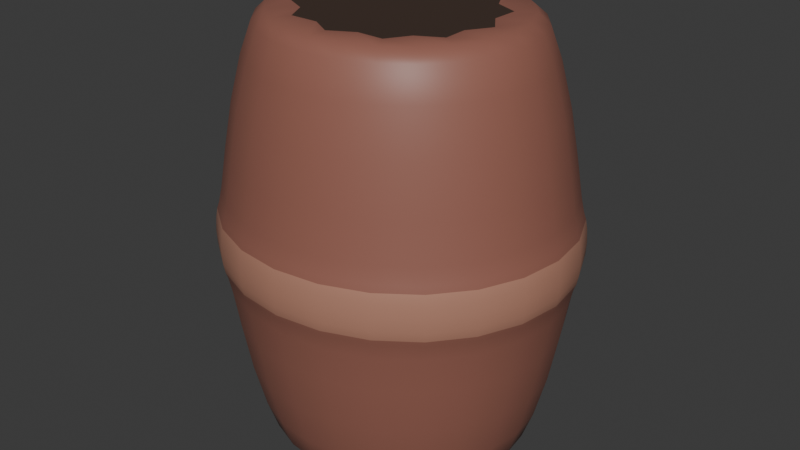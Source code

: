 # Source: Barrel.blend  (saved by Blender 4.3.32; exported with 4.5.12 LTS)
import bpy
from mathutils import Matrix  # noqa: F401  (used for matrix-valued properties, if any)

bpy.ops.wm.read_factory_settings(use_empty=True)
scene = bpy.context.scene
scene.name = 'Scene'

# ---- collections
col_collection = bpy.data.collections.new('Collection'); scene.collection.children.link(col_collection)

# ---- materials (node trees are filled in below, after node groups)
mat_material_001 = bpy.data.materials.new('Material.001')
mat_material_002 = bpy.data.materials.new('Material.002')
mat_material_003 = bpy.data.materials.new('Material.003')

# ---- material node trees
mat_material_001.use_nodes = True; mat_material_001.node_tree.nodes.clear()
_N = mat_material_001.node_tree.nodes; _L = mat_material_001.node_tree.links
n0 = _N.new('ShaderNodeBsdfPrincipled'); n0.name = 'Principled BSDF'; n0.location = (10, 300)
n0.inputs[0].default_value = (0.3047, 0.1224, 0.08929, 1.0)
n1 = _N.new('ShaderNodeOutputMaterial'); n1.name = 'Material Output'; n1.location = (300, 300)
_L.new(n0.outputs[0], n1.inputs[0])
n1.is_active_output = True
mat_material_002.use_nodes = True; mat_material_002.node_tree.nodes.clear()
_N = mat_material_002.node_tree.nodes; _L = mat_material_002.node_tree.links
n0 = _N.new('ShaderNodeBsdfPrincipled'); n0.name = 'Principled BSDF'; n0.location = (10, 300)
n0.inputs[0].default_value = (0.453, 0.2187, 0.152, 1.0)
n1 = _N.new('ShaderNodeOutputMaterial'); n1.name = 'Material Output'; n1.location = (300, 300)
_L.new(n0.outputs[0], n1.inputs[0])
n1.is_active_output = True
mat_material_003.use_nodes = True; mat_material_003.node_tree.nodes.clear()
_N = mat_material_003.node_tree.nodes; _L = mat_material_003.node_tree.links
n0 = _N.new('ShaderNodeBsdfPrincipled'); n0.name = 'Principled BSDF'; n0.location = (10, 300)
n0.inputs[0].default_value = (0.05766, 0.03413, 0.02468, 1.0)
n1 = _N.new('ShaderNodeOutputMaterial'); n1.name = 'Material Output'; n1.location = (300, 300)
_L.new(n0.outputs[0], n1.inputs[0])
n1.is_active_output = True

# ---- world
world_world = bpy.data.worlds.new('World'); scene.world = world_world
world_world.use_nodes = True; world_world.node_tree.nodes.clear()
_N = world_world.node_tree.nodes; _L = world_world.node_tree.links
n0 = _N.new('ShaderNodeOutputWorld'); n0.name = 'World Output'; n0.location = (300, 300)
n1 = _N.new('ShaderNodeBackground'); n1.name = 'Background'; n1.location = (10, 300)
n1.inputs[0].default_value = (0.05088, 0.05088, 0.05088, 1.0)
_L.new(n1.outputs[0], n0.inputs[0])
n0.is_active_output = True
world_world.color = (0.05088, 0.05088, 0.05088)
world_world.sun_shadow_jitter_overblur = 0.0

# ---- meshes
me_cylinder = bpy.data.meshes.new('Cylinder')
me_cylinder.from_pydata([(1.164e-09, 0.9736, -0.9284), (1.863e-09, 0.9795, 0.9261), (0.4868, 0.8431, -0.9284), (0.4897, 0.8482, 0.9261), (0.8431, 0.4868, -0.9284), (0.8482, 0.4897, 0.9261), (0.9736, -3.725e-09, -0.9284), (0.9795, -3.725e-09, 0.9261), (0.8431, -0.4868, -0.9284), (0.8482, -0.4897, 0.9261), (0.4868, -0.8431, -0.9284), (0.4897, -0.8482, 0.9261), (-1.863e-09, -0.9736, -0.9284), (2.794e-09, -0.9795, 0.9261), (-0.4868, -0.8431, -0.9284), (-0.4897, -0.8482, 0.9261), (-0.8431, -0.4868, -0.9284), (-0.8482, -0.4897, 0.9261), (-0.9736, 3.725e-09, -0.9284), (-0.9795, 3.725e-09, 0.9261), (-0.8431, 0.4868, -0.9284), (-0.8482, 0.4897, 0.9261), (-0.4868, 0.8431, -0.9284), (-0.4897, 0.8482, 0.9261), (6.985e-10, 1.14, -0.5918), (-4.191e-09, 1.141, 0.5888), (0.5704, 0.9879, 0.5888), (0.5701, 0.9874, -0.5918), (0.9879, 0.5704, 0.5888), (0.9874, 0.5701, -0.5918), (1.141, -1.863e-09, 0.5888), (1.14, 3.725e-09, -0.5918), (0.9879, -0.5704, 0.5888), (0.9874, -0.5701, -0.5918), (0.5704, -0.9879, 0.5888), (0.5701, -0.9874, -0.5918), (-1.863e-09, -1.141, 0.5888), (0.0, -1.14, -0.5918), (-0.5704, -0.9879, 0.5888), (-0.5701, -0.9874, -0.5918), (-0.9879, -0.5704, 0.5888), (-0.9874, -0.5701, -0.5918), (-1.141, 1.863e-09, 0.5888), (-1.14, -3.725e-09, -0.5918), (-0.9879, 0.5704, 0.5888), (-0.9874, 0.5701, -0.5918), (-0.5704, 0.9879, 0.5888), (-0.5701, 0.9874, -0.5918), (1.397e-09, 1.248, -0.2096), (0.6239, 1.081, -0.2096), (1.081, 0.6239, -0.2096), (1.248, -3.725e-09, -0.2096), (1.081, -0.6239, -0.2096), (0.6239, -1.081, -0.2096), (0.0, -1.248, -0.2096), (-0.6239, -1.081, -0.2096), (-1.081, -0.6239, -0.2096), (-1.248, 0.0, -0.2096), (-1.081, 0.6239, -0.2096), (-0.6239, 1.081, -0.2096), (2.561e-09, 1.251, 0.1946), (0.6256, 1.084, 0.1946), (1.084, 0.6256, 0.1946), (1.251, 3.725e-09, 0.1946), (1.084, -0.6256, 0.1946), (0.6256, -1.084, 0.1946), (0.0, -1.251, 0.1946), (-0.6256, -1.084, 0.1946), (-1.084, -0.6256, 0.1946), (-1.251, -3.725e-09, 0.1946), (-1.084, 0.6256, 0.1946), (-0.6256, 1.084, 0.1946), (-4.657e-09, 1.289, -0.1102), (-2.328e-09, 1.309, -0.002929), (0.6463, 1.119, 0.09513), (0.6546, 1.134, -0.002929), (1.119, 0.6463, 0.09513), (1.134, 0.6546, -0.002929), (1.293, 0.0, 0.09513), (1.309, 0.0, -0.002929), (1.119, -0.6463, 0.09513), (1.134, -0.6546, -0.002929), (0.6463, -1.119, 0.09513), (0.6546, -1.134, -0.002929), (0.0, -1.293, 0.09513), (0.0, -1.309, -0.002929), (-0.6463, -1.119, 0.09513), (-0.6546, -1.134, -0.002929), (-1.119, -0.6463, 0.09513), (-1.134, -0.6546, -0.002929), (-1.293, 0.0, 0.09513), (-1.309, 0.0, -0.002929), (-1.119, 0.6463, 0.09513), (-1.134, 0.6546, -0.002929), (-0.6463, 1.119, 0.09513), (-0.6546, 1.134, -0.002929), (0.6446, 1.117, -0.1102), (1.117, 0.6446, -0.1102), (1.289, 0.0, -0.1102), (1.117, -0.6446, -0.1102), (0.6446, -1.117, -0.1102), (0.0, -1.289, -0.1102), (-0.6446, -1.117, -0.1102), (-1.117, -0.6446, -0.1102), (-1.289, 0.0, -0.1102), (-1.117, 0.6446, -0.1102), (-0.6446, 1.117, -0.1102), (-4.657e-10, 1.293, 0.09513), (-7.451e-09, 0.736, -0.974), (0.368, 0.6374, -0.974), (0.6374, 0.368, -0.974), (0.736, 1.863e-09, -0.974), (0.6374, -0.368, -0.974), (0.368, -0.6374, -0.974), (9.313e-09, -0.736, -0.974), (-0.368, -0.6374, -0.974), (-0.6374, -0.368, -0.974), (-0.736, -5.588e-09, -0.974), (-0.6374, 0.368, -0.974), (-0.368, 0.6374, -0.974), (0.3782, 0.655, 0.9634), (7.451e-09, 0.7564, 0.9634), (0.655, 0.3782, 0.9634), (0.7564, 9.313e-10, 0.9634), (0.655, -0.3782, 0.9634), (0.3782, -0.655, 0.9634), (-1.118e-08, -0.7564, 0.9634), (-0.3782, -0.655, 0.9634), (-0.655, -0.3782, 0.9634), (-0.7564, 5.588e-09, 0.9634), (-0.655, 0.3782, 0.9634), (-0.3782, 0.655, 0.9634), (0.2519, 0.9402, -0.9284), (0.2535, 0.9459, 0.9261), (1.397e-09, 1.057, 0.7913), (0.528, 0.9146, -0.792), (0.6883, 0.6883, -0.9284), (0.6924, 0.6924, 0.9261), (0.9146, 0.528, -0.792), (0.9402, 0.2519, -0.9284), (0.9459, 0.2535, 0.9261), (1.056, 5.122e-09, -0.792), (0.9402, -0.2519, -0.9284), (0.9459, -0.2535, 0.9261), (0.9146, -0.528, -0.792), (0.6883, -0.6883, -0.9284), (0.6924, -0.6924, 0.9261), (0.528, -0.9146, -0.792), (0.2519, -0.9402, -0.9284), (0.2535, -0.9459, 0.9261), (4.657e-09, -1.056, -0.792), (-0.2519, -0.9402, -0.9284), (-0.2535, -0.9459, 0.9261), (-0.528, -0.9146, -0.792), (-0.6883, -0.6883, -0.9284), (-0.6924, -0.6924, 0.9261), (-0.9146, -0.528, -0.792), (-0.9402, -0.2519, -0.9284), (-0.9459, -0.2535, 0.9261), (-1.056, -5.122e-09, -0.792), (-0.9402, 0.2519, -0.9284), (-0.9459, 0.2535, 0.9261), (-0.9146, 0.528, -0.792), (-0.6883, 0.6883, -0.9284), (-0.6924, 0.6924, 0.9261), (-0.528, 0.9146, -0.792), (-0.2519, 0.9402, -0.9284), (-0.2535, 0.9459, 0.9261), (0.0, 1.056, -0.792), (3.26e-09, 1.207, 0.3668), (0.5284, 0.9153, 0.7913), (0.6024, 1.043, -0.3758), (0.9153, 0.5284, 0.7913), (1.043, 0.6024, -0.3758), (1.057, 2.328e-09, 0.7913), (1.205, 1.397e-09, -0.3758), (0.9153, -0.5284, 0.7913), (1.043, -0.6024, -0.3758), (0.5284, -0.9153, 0.7913), (0.6024, -1.043, -0.3758), (2.212e-09, -1.057, 0.7913), (9.313e-10, -1.205, -0.3758), (-0.5284, -0.9153, 0.7913), (-0.6024, -1.043, -0.3758), (-0.9153, -0.5284, 0.7913), (-1.043, -0.6024, -0.3758), (-1.057, -2.328e-09, 0.7913), (-1.205, -1.397e-09, -0.3758), (-0.9153, 0.5284, 0.7913), (-1.043, 0.6024, -0.3758), (-0.5284, 0.9153, 0.7913), (-0.6024, 1.043, -0.3758), (-0.295, 1.101, -0.5918), (-1.273, 0.0, -0.1385), (-0.2952, 1.102, 0.5888), (-0.806, 0.806, -0.5918), (-0.6385, -1.106, 0.1212), (-0.8065, 0.8065, 0.5888), (-1.101, 0.295, -0.5918), (0.6366, 1.103, -0.1385), (-1.102, 0.2952, 0.5888), (-1.101, -0.295, -0.5918), (-1.103, -0.6366, -0.1385), (-1.102, -0.2952, 0.5888), (-0.806, -0.806, -0.5918), (0.0, -1.277, 0.1212), (-0.8065, -0.8065, 0.5888), (-0.295, -1.101, -0.5918), (-0.6366, -1.103, -0.1385), (-0.2952, -1.102, 0.5888), (0.295, -1.101, -0.5918), (0.6385, -1.106, 0.1212), (0.2952, -1.102, 0.5888), (0.806, -0.806, -0.5918), (-2.794e-09, 1.277, 0.1212), (0.8065, -0.8065, 0.5888), (1.101, -0.295, -0.5918), (0.0, -1.273, -0.1385), (1.102, -0.2952, 0.5888), (1.101, 0.295, -0.5918), (1.106, -0.6385, 0.1212), (1.102, 0.2952, 0.5888), (0.806, 0.806, -0.5918), (-0.6385, 1.106, 0.1212), (0.8065, 0.8065, 0.5888), (0.295, 1.101, -0.5918), (0.6366, -1.103, -0.1385), (0.2952, 1.102, 0.5888), (-6.054e-09, 1.205, -0.3758), (1.277, 0.0, 0.1212), (-1.863e-09, 1.273, -0.1385), (-1.106, 0.6385, 0.1212), (1.103, -0.6366, -0.1385), (0.6385, 1.106, 0.1212), (1.106, 0.6385, 0.1212), (-0.6366, 1.103, -0.1385), (-1.103, 0.6366, -0.1385), (-1.106, -0.6385, 0.1212), (-1.277, 0.0, 0.1212), (1.273, 0.0, -0.1385), (0.3229, 1.205, -0.2096), (0.8822, 0.8822, -0.2096), (1.205, 0.3229, -0.2096), (1.205, -0.3229, -0.2096), (0.8822, -0.8822, -0.2096), (0.3229, -1.205, -0.2096), (-0.3229, -1.205, -0.2096), (-0.8822, -0.8822, -0.2096), (-1.205, -0.3229, -0.2096), (-1.205, 0.3229, -0.2096), (-0.8822, 0.8822, -0.2096), (-0.3229, 1.205, -0.2096), (1.103, 0.6366, -0.1385), (0.6034, 1.045, 0.3668), (1.045, 0.6034, 0.3668), (1.207, -3.027e-09, 0.3668), (1.045, -0.6034, 0.3668), (0.6034, -1.045, 0.3668), (8.149e-09, -1.207, 0.3668), (-0.6034, -1.045, 0.3668), (-1.045, -0.6034, 0.3668), (-1.207, 3.027e-09, 0.3668), (-1.045, 0.6034, 0.3668), (-0.6034, 1.045, 0.3668), (0.3238, 1.208, 0.1946), (0.8845, 0.8845, 0.1946), (1.208, 0.3238, 0.1946), (1.208, -0.3238, 0.1946), (0.8845, -0.8845, 0.1946), (0.3238, -1.208, 0.1946), (-0.3238, -1.208, 0.1946), (-0.8845, -0.8845, 0.1946), (-1.208, -0.3238, 0.1946), (-1.208, 0.3238, 0.1946), (-0.8845, 0.8845, 0.1946), (-0.3238, 1.208, 0.1946), (-2.328e-09, 1.303, -0.06388), (0.6523, 1.13, 0.05458), (1.13, 0.6523, 0.05458), (1.305, -1.164e-09, 0.05458), (1.13, -0.6523, 0.05458), (0.6523, -1.13, 0.05458), (1.63e-09, -1.305, 0.05458), (-0.6523, -1.13, 0.05458), (-1.13, -0.6523, 0.05458), (-1.305, 1.164e-09, 0.05458), (-1.13, 0.6523, 0.05458), (-0.6523, 1.13, 0.05458), (-0.3388, 1.264, -0.002929), (-0.9256, 0.9256, -0.002929), (-1.264, 0.3388, -0.002929), (-1.264, -0.3388, -0.002929), (-0.9256, -0.9256, -0.002929), (-0.3388, -1.264, -0.002929), (0.3388, -1.264, -0.002929), (0.9256, -0.9256, -0.002929), (1.264, -0.3388, -0.002929), (1.264, 0.3388, -0.002929), (0.9256, 0.9256, -0.002929), (0.3388, 1.264, -0.002929), (0.6513, 1.128, -0.06388), (1.128, 0.6513, -0.06388), (1.303, -9.313e-10, -0.06388), (1.128, -0.6513, -0.06388), (0.6513, -1.128, -0.06388), (-1.863e-09, -1.303, -0.06388), (-0.6513, -1.128, -0.06388), (-1.128, -0.6513, -0.06388), (-1.303, 9.313e-10, -0.06388), (-1.128, 0.6513, -0.06388), (-0.6513, 1.128, -0.06388), (0.3336, 1.245, -0.1102), (0.9114, 0.9114, -0.1102), (1.245, 0.3336, -0.1102), (1.245, -0.3336, -0.1102), (0.9114, -0.9114, -0.1102), (0.3336, -1.245, -0.1102), (-0.3336, -1.245, -0.1102), (-0.9114, -0.9114, -0.1102), (-1.245, -0.3336, -0.1102), (-1.245, 0.3336, -0.1102), (-0.9114, 0.9114, -0.1102), (-0.3336, 1.245, -0.1102), (-4.657e-09, 1.305, 0.05458), (0.3345, 1.248, 0.09513), (0.9138, 0.9138, 0.09513), (1.248, 0.3345, 0.09513), (1.248, -0.3345, 0.09513), (0.9138, -0.9138, 0.09513), (0.3345, -1.248, 0.09513), (-0.3345, -1.248, 0.09513), (-0.9138, -0.9138, 0.09513), (-1.248, -0.3345, 0.09513), (-1.248, 0.3345, 0.09513), (-0.9138, 0.9138, 0.09513), (-0.3345, 1.248, 0.09513), (0.1678, 0.6261, -0.9721), (0.4584, 0.4584, -0.9721), (0.6261, 0.1678, -0.9721), (0.6261, -0.1678, -0.9721), (0.4584, -0.4584, -0.9721), (0.1678, -0.6261, -0.9721), (-0.1678, -0.6261, -0.9721), (-0.4584, -0.4584, -0.9721), (-0.6261, -0.1678, -0.9721), (-0.6261, 0.1678, -0.9721), (-0.4584, 0.4584, -0.9721), (-0.1678, 0.6261, -0.9721), (0.7714, 0.4454, -0.9748), (0.4454, 0.7714, -0.9748), (-0.7714, 0.4454, -0.9748), (-0.8908, -4.657e-10, -0.9748), (-0.7714, -0.4454, -0.9748), (-0.4454, -0.7714, -0.9748), (1.397e-09, -0.8908, -0.9748), (0.4454, -0.7714, -0.9748), (0.7714, -0.4454, -0.9748), (0.8908, 1.397e-09, -0.9748), (2.561e-09, 0.8908, -0.9748), (-0.4454, 0.7714, -0.9748), (0.1727, 0.6444, 0.9607), (0.4717, 0.4717, 0.9607), (0.6444, 0.1727, 0.9607), (0.6444, -0.1727, 0.9607), (0.4717, -0.4717, 0.9607), (0.1727, -0.6444, 0.9607), (-0.1727, -0.6444, 0.9607), (-0.4717, -0.4717, 0.9607), (-0.6444, -0.1727, 0.9607), (-0.6444, 0.1727, 0.9607), (-0.4717, 0.4717, 0.9607), (-0.1727, 0.6444, 0.9607), (0.9071, -1.63e-09, 0.9679), (0.7856, -0.4535, 0.9679), (-0.4535, 0.7856, 0.9679), (-1.63e-09, 0.9071, 0.9679), (0.4535, 0.7856, 0.9679), (0.7856, 0.4535, 0.9679), (-0.7856, 0.4535, 0.9679), (-0.9071, 1.397e-09, 0.9679), (-0.7856, -0.4535, 0.9679), (-0.4535, -0.7856, 0.9679), (9.313e-10, -0.9071, 0.9679), (0.4535, -0.7856, 0.9679), (0.2735, 1.021, 0.7913), (0.7472, 0.7472, 0.7913), (1.021, 0.2735, 0.7913), (1.021, -0.2735, 0.7913), (0.7472, -0.7472, 0.7913), (0.2735, -1.021, 0.7913), (-0.2735, -1.021, 0.7913), (-0.7472, -0.7472, 0.7913), (-1.021, -0.2735, 0.7913), (-1.021, 0.2735, 0.7913), (0.8694, -0.233, 0.9676), (-0.7472, 0.7472, 0.7913), (-0.2735, 1.021, 0.7913), (0.625, 0.625, -0.9746), (-0.2733, 1.02, -0.792), (0.3305, 1.233, 0.1212), (-0.3123, 1.165, 0.3668), (-0.7466, 0.7466, -0.792), (-1.23, 0.3295, -0.1385), (-0.8531, 0.8531, 0.3668), (-1.02, 0.2733, -0.792), (-0.9028, -0.9028, 0.1212), (-1.165, 0.3123, 0.3668), (-1.02, -0.2733, -0.792), (0.9001, 0.9001, -0.1385), (-1.165, -0.3123, 0.3668), (-0.7466, -0.7466, -0.792), (-1.23, -0.3295, -0.1385), (-0.8531, -0.8531, 0.3668), (-0.2733, -1.02, -0.792), (-0.3305, -1.233, 0.1212), (-0.3123, -1.165, 0.3668), (0.2733, -1.02, -0.792), (0.3295, 1.23, -0.1385), (0.3123, -1.165, 0.3668), (0.7466, -0.7466, -0.792), (-0.9001, -0.9001, -0.1385), (0.8531, -0.8531, 0.3668), (1.02, -0.2733, -0.792), (0.3305, -1.233, 0.1212), (1.165, -0.3123, 0.3668), (1.02, 0.2733, -0.792), (-0.3295, -1.23, -0.1385), (1.165, 0.3123, 0.3668), (0.7466, 0.7466, -0.792), (0.9028, -0.9028, 0.1212), (0.8531, 0.8531, 0.3668), (0.2733, 1.02, -0.792), (-0.3305, 1.233, 0.1212), (0.3123, 1.165, 0.3668), (0.3117, 1.163, -0.3758), (0.8517, 0.8517, -0.3758), (1.163, 0.3117, -0.3758), (1.163, -0.3117, -0.3758), (0.8517, -0.8517, -0.3758), (0.3117, -1.163, -0.3758), (-0.3117, -1.163, -0.3758), (-0.8517, -0.8517, -0.3758), (-1.163, -0.3117, -0.3758), (-1.163, 0.3117, -0.3758), (-0.8517, 0.8517, -0.3758), (-0.3117, 1.163, -0.3758), (0.3295, -1.23, -0.1385), (1.233, -0.3305, 0.1212), (-0.9028, 0.9028, 0.1212), (0.9001, -0.9001, -0.1385), (1.233, 0.3305, 0.1212), (-0.3295, 1.23, -0.1385), (-1.233, 0.3305, 0.1212), (1.23, -0.3295, -0.1385), (0.9028, 0.9028, 0.1212), (-0.9001, 0.9001, -0.1385), (-1.233, -0.3305, 0.1212), (1.23, 0.3295, -0.1385), (-0.3371, 1.258, -0.06388), (-0.9209, 0.9209, -0.06388), (-1.258, 0.3371, -0.06388), (-1.258, -0.3371, -0.06388), (-0.9209, -0.9209, -0.06388), (-0.3371, -1.258, -0.06388), (0.3371, -1.258, -0.06388), (0.9209, -0.9209, -0.06388), (1.258, -0.3371, -0.06388), (1.258, 0.3371, -0.06388), (0.9209, 0.9209, -0.06388), (0.3371, 1.258, -0.06388), (0.3376, 1.26, 0.05458), (0.9223, 0.9223, 0.05458), (1.26, 0.3376, 0.05458), (1.26, -0.3376, 0.05458), (0.9223, -0.9223, 0.05458), (0.3376, -1.26, 0.05458), (-0.3376, -1.26, 0.05458), (-0.9223, -0.9223, 0.05458), (-1.26, -0.3376, 0.05458), (-1.26, 0.3376, 0.05458), (-0.9223, 0.9223, 0.05458), (-0.3376, 1.26, 0.05458), (2.771e-08, 9.069e-08, -0.9668), (-0.8538, 0.2288, -0.9746), (-0.8538, -0.2288, -0.9746), (-0.625, -0.625, -0.9746), (-0.2288, -0.8538, -0.9746), (0.2288, -0.8538, -0.9746), (0.625, -0.625, -0.9746), (0.8538, -0.2288, -0.9746), (-0.2288, 0.8538, -0.9746), (0.2288, 0.8538, -0.9746), (0.8538, 0.2288, -0.9746), (-0.625, 0.625, -0.9746), (-4.657e-10, 1.127e-07, 0.9532), (-0.233, 0.8694, 0.9676), (0.233, 0.8694, 0.9676), (0.8694, 0.233, 0.9676), (-0.6365, 0.6365, 0.9676), (0.6365, 0.6365, 0.9676), (-0.8694, 0.233, 0.9676), (-0.8694, -0.233, 0.9676), (-0.6365, -0.6365, 0.9676), (-0.233, -0.8694, 0.9676), (0.233, -0.8694, 0.9676), (0.6365, -0.6365, 0.9676)], [], [(25, 134, 384, 227), (134, 1, 133, 384), (384, 133, 3, 170), (227, 384, 170, 26), (26, 170, 385, 224), (170, 3, 137, 385), (385, 137, 5, 172), (224, 385, 172, 28), (28, 172, 386, 221), (172, 5, 140, 386), (386, 140, 7, 174), (221, 386, 174, 30), (30, 174, 387, 218), (174, 7, 143, 387), (387, 143, 9, 176), (218, 387, 176, 32), (32, 176, 388, 215), (176, 9, 146, 388), (388, 146, 11, 178), (215, 388, 178, 34), (34, 178, 389, 212), (178, 11, 149, 389), (389, 149, 13, 180), (212, 389, 180, 36), (36, 180, 390, 209), (180, 13, 152, 390), (390, 152, 15, 182), (209, 390, 182, 38), (38, 182, 391, 206), (182, 15, 155, 391), (391, 155, 17, 184), (206, 391, 184, 40), (40, 184, 392, 203), (184, 17, 158, 392), (392, 158, 19, 186), (203, 392, 186, 42), (42, 186, 393, 200), (186, 19, 161, 393), (393, 161, 21, 188), (200, 393, 188, 44), (9, 143, 394, 373), (143, 7, 372, 394), (394, 372, 123, 363), (373, 394, 363, 124), (44, 188, 395, 197), (188, 21, 164, 395), (395, 164, 23, 190), (197, 395, 190, 46), (46, 190, 396, 194), (190, 23, 167, 396), (396, 167, 1, 134), (194, 396, 134, 25), (2, 136, 397, 349), (136, 4, 348, 397), (397, 348, 110, 337), (349, 397, 337, 109), (22, 165, 398, 166), (165, 47, 192, 398), (398, 192, 24, 168), (166, 398, 168, 0), (60, 264, 399, 214), (264, 61, 233, 399), (399, 233, 74, 324), (214, 399, 324, 107), (71, 263, 400, 275), (263, 46, 194, 400), (400, 194, 25, 169), (275, 400, 169, 60), (20, 162, 401, 163), (162, 45, 195, 401), (401, 195, 47, 165), (163, 401, 165, 22), (58, 249, 402, 236), (249, 57, 193, 402), (402, 193, 104, 320), (236, 402, 320, 105), (70, 262, 403, 274), (262, 44, 197, 403), (403, 197, 46, 263), (274, 403, 263, 71), (18, 159, 404, 160), (159, 43, 198, 404), (404, 198, 45, 162), (160, 404, 162, 20), (67, 271, 405, 196), (271, 68, 237, 405), (405, 237, 88, 331), (196, 405, 331, 86), (69, 261, 406, 273), (261, 42, 200, 406), (406, 200, 44, 262), (273, 406, 262, 70), (16, 156, 407, 157), (156, 41, 201, 407), (407, 201, 43, 159), (157, 407, 159, 18), (50, 241, 408, 252), (241, 49, 199, 408), (408, 199, 96, 312), (252, 408, 312, 97), (68, 260, 409, 272), (260, 40, 203, 409), (409, 203, 42, 261), (272, 409, 261, 69), (14, 153, 410, 154), (153, 39, 204, 410), (410, 204, 41, 156), (154, 410, 156, 16), (57, 248, 411, 193), (248, 56, 202, 411), (411, 202, 103, 319), (193, 411, 319, 104), (67, 259, 412, 271), (259, 38, 206, 412), (412, 206, 40, 260), (271, 412, 260, 68), (12, 150, 413, 151), (150, 37, 207, 413), (413, 207, 39, 153), (151, 413, 153, 14), (66, 270, 414, 205), (270, 67, 196, 414), (414, 196, 86, 330), (205, 414, 330, 84), (66, 258, 415, 270), (258, 36, 209, 415), (415, 209, 38, 259), (270, 415, 259, 67), (10, 147, 416, 148), (147, 35, 210, 416), (416, 210, 37, 150), (148, 416, 150, 12), (49, 240, 417, 199), (240, 48, 230, 417), (417, 230, 72, 311), (199, 417, 311, 96), (65, 257, 418, 269), (257, 34, 212, 418), (418, 212, 36, 258), (269, 418, 258, 66), (8, 144, 419, 145), (144, 33, 213, 419), (419, 213, 35, 147), (145, 419, 147, 10), (56, 247, 420, 202), (247, 55, 208, 420), (420, 208, 102, 318), (202, 420, 318, 103), (64, 256, 421, 268), (256, 32, 215, 421), (421, 215, 34, 257), (268, 421, 257, 65), (6, 141, 422, 142), (141, 31, 216, 422), (422, 216, 33, 144), (142, 422, 144, 8), (65, 269, 423, 211), (269, 66, 205, 423), (423, 205, 84, 329), (211, 423, 329, 82), (63, 255, 424, 267), (255, 30, 218, 424), (424, 218, 32, 256), (267, 424, 256, 64), (4, 138, 425, 139), (138, 29, 219, 425), (425, 219, 31, 141), (139, 425, 141, 6), (55, 246, 426, 208), (246, 54, 217, 426), (426, 217, 101, 317), (208, 426, 317, 102), (62, 254, 427, 266), (254, 28, 221, 427), (427, 221, 30, 255), (266, 427, 255, 63), (2, 135, 428, 136), (135, 27, 222, 428), (428, 222, 29, 138), (136, 428, 138, 4), (64, 268, 429, 220), (268, 65, 211, 429), (429, 211, 82, 328), (220, 429, 328, 80), (61, 253, 430, 265), (253, 26, 224, 430), (430, 224, 28, 254), (265, 430, 254, 62), (0, 168, 431, 132), (168, 24, 225, 431), (431, 225, 27, 135), (132, 431, 135, 2), (71, 275, 432, 223), (275, 60, 214, 432), (432, 214, 107, 335), (223, 432, 335, 94), (60, 169, 433, 264), (169, 25, 227, 433), (433, 227, 26, 253), (264, 433, 253, 61), (24, 228, 434, 225), (228, 48, 240, 434), (434, 240, 49, 171), (225, 434, 171, 27), (27, 171, 435, 222), (171, 49, 241, 435), (435, 241, 50, 173), (222, 435, 173, 29), (29, 173, 436, 219), (173, 50, 242, 436), (436, 242, 51, 175), (219, 436, 175, 31), (31, 175, 437, 216), (175, 51, 243, 437), (437, 243, 52, 177), (216, 437, 177, 33), (33, 177, 438, 213), (177, 52, 244, 438), (438, 244, 53, 179), (213, 438, 179, 35), (35, 179, 439, 210), (179, 53, 245, 439), (439, 245, 54, 181), (210, 439, 181, 37), (37, 181, 440, 207), (181, 54, 246, 440), (440, 246, 55, 183), (207, 440, 183, 39), (39, 183, 441, 204), (183, 55, 247, 441), (441, 247, 56, 185), (204, 441, 185, 41), (41, 185, 442, 201), (185, 56, 248, 442), (442, 248, 57, 187), (201, 442, 187, 43), (43, 187, 443, 198), (187, 57, 249, 443), (443, 249, 58, 189), (198, 443, 189, 45), (45, 189, 444, 195), (189, 58, 250, 444), (444, 250, 59, 191), (195, 444, 191, 47), (47, 191, 445, 192), (191, 59, 251, 445), (445, 251, 48, 228), (192, 445, 228, 24), (54, 245, 446, 217), (245, 53, 226, 446), (446, 226, 100, 316), (217, 446, 316, 101), (63, 267, 447, 229), (267, 64, 220, 447), (447, 220, 80, 327), (229, 447, 327, 78), (70, 274, 448, 231), (274, 71, 223, 448), (448, 223, 94, 334), (231, 448, 334, 92), (53, 244, 449, 226), (244, 52, 232, 449), (449, 232, 99, 315), (226, 449, 315, 100), (62, 266, 450, 234), (266, 63, 229, 450), (450, 229, 78, 326), (234, 450, 326, 76), (48, 251, 451, 230), (251, 59, 235, 451), (451, 235, 106, 322), (230, 451, 322, 72), (69, 273, 452, 238), (273, 70, 231, 452), (452, 231, 92, 333), (238, 452, 333, 90), (52, 243, 453, 232), (243, 51, 239, 453), (453, 239, 98, 314), (232, 453, 314, 99), (61, 265, 454, 233), (265, 62, 234, 454), (454, 234, 76, 325), (233, 454, 325, 74), (59, 250, 455, 235), (250, 58, 236, 455), (455, 236, 105, 321), (235, 455, 321, 106), (68, 272, 456, 237), (272, 69, 238, 456), (456, 238, 90, 332), (237, 456, 332, 88), (51, 242, 457, 239), (242, 50, 252, 457), (457, 252, 97, 313), (239, 457, 313, 98), (106, 310, 458, 322), (310, 95, 288, 458), (458, 288, 73, 276), (322, 458, 276, 72), (105, 309, 459, 321), (309, 93, 289, 459), (459, 289, 95, 310), (321, 459, 310, 106), (104, 308, 460, 320), (308, 91, 290, 460), (460, 290, 93, 309), (320, 460, 309, 105), (103, 307, 461, 319), (307, 89, 291, 461), (461, 291, 91, 308), (319, 461, 308, 104), (102, 306, 462, 318), (306, 87, 292, 462), (462, 292, 89, 307), (318, 462, 307, 103), (101, 305, 463, 317), (305, 85, 293, 463), (463, 293, 87, 306), (317, 463, 306, 102), (100, 304, 464, 316), (304, 83, 294, 464), (464, 294, 85, 305), (316, 464, 305, 101), (99, 303, 465, 315), (303, 81, 295, 465), (465, 295, 83, 304), (315, 465, 304, 100), (98, 302, 466, 314), (302, 79, 296, 466), (466, 296, 81, 303), (314, 466, 303, 99), (97, 301, 467, 313), (301, 77, 297, 467), (467, 297, 79, 302), (313, 467, 302, 98), (96, 300, 468, 312), (300, 75, 298, 468), (468, 298, 77, 301), (312, 468, 301, 97), (72, 276, 469, 311), (276, 73, 299, 469), (469, 299, 75, 300), (311, 469, 300, 96), (73, 323, 470, 299), (323, 107, 324, 470), (470, 324, 74, 277), (299, 470, 277, 75), (75, 277, 471, 298), (277, 74, 325, 471), (471, 325, 76, 278), (298, 471, 278, 77), (77, 278, 472, 297), (278, 76, 326, 472), (472, 326, 78, 279), (297, 472, 279, 79), (79, 279, 473, 296), (279, 78, 327, 473), (473, 327, 80, 280), (296, 473, 280, 81), (81, 280, 474, 295), (280, 80, 328, 474), (474, 328, 82, 281), (295, 474, 281, 83), (83, 281, 475, 294), (281, 82, 329, 475), (475, 329, 84, 282), (294, 475, 282, 85), (85, 282, 476, 293), (282, 84, 330, 476), (476, 330, 86, 283), (293, 476, 283, 87), (87, 283, 477, 292), (283, 86, 331, 477), (477, 331, 88, 284), (292, 477, 284, 89), (89, 284, 478, 291), (284, 88, 332, 478), (478, 332, 90, 285), (291, 478, 285, 91), (91, 285, 479, 290), (285, 90, 333, 479), (479, 333, 92, 286), (290, 479, 286, 93), (93, 286, 480, 289), (286, 92, 334, 480), (480, 334, 94, 287), (289, 480, 287, 95), (95, 287, 481, 288), (287, 94, 335, 481), (481, 335, 107, 323), (288, 481, 323, 73), (108, 336, 482, 347), (109, 337, 482, 336), (110, 338, 482, 337), (111, 339, 482, 338), (112, 340, 482, 339), (113, 341, 482, 340), (114, 342, 482, 341), (115, 343, 482, 342), (116, 344, 482, 343), (117, 345, 482, 344), (118, 346, 482, 345), (119, 347, 482, 346), (18, 160, 483, 351), (160, 20, 350, 483), (483, 350, 118, 345), (351, 483, 345, 117), (16, 157, 484, 352), (157, 18, 351, 484), (484, 351, 117, 344), (352, 484, 344, 116), (14, 154, 485, 353), (154, 16, 352, 485), (485, 352, 116, 343), (353, 485, 343, 115), (12, 151, 486, 354), (151, 14, 353, 486), (486, 353, 115, 342), (354, 486, 342, 114), (10, 148, 487, 355), (148, 12, 354, 487), (487, 354, 114, 341), (355, 487, 341, 113), (8, 145, 488, 356), (145, 10, 355, 488), (488, 355, 113, 340), (356, 488, 340, 112), (6, 142, 489, 357), (142, 8, 356, 489), (489, 356, 112, 339), (357, 489, 339, 111), (22, 166, 490, 359), (166, 0, 358, 490), (490, 358, 108, 347), (359, 490, 347, 119), (0, 132, 491, 358), (132, 2, 349, 491), (491, 349, 109, 336), (358, 491, 336, 108), (4, 139, 492, 348), (139, 6, 357, 492), (492, 357, 111, 338), (348, 492, 338, 110), (20, 163, 493, 350), (163, 22, 359, 493), (493, 359, 119, 346), (350, 493, 346, 118), (120, 360, 494, 361), (121, 371, 494, 360), (131, 370, 494, 371), (130, 369, 494, 370), (129, 368, 494, 369), (128, 367, 494, 368), (127, 366, 494, 367), (126, 365, 494, 366), (125, 364, 494, 365), (124, 363, 494, 364), (123, 362, 494, 363), (122, 361, 494, 362), (1, 167, 495, 375), (167, 23, 374, 495), (495, 374, 131, 371), (375, 495, 371, 121), (3, 133, 496, 376), (133, 1, 375, 496), (496, 375, 121, 360), (376, 496, 360, 120), (7, 140, 497, 372), (140, 5, 377, 497), (497, 377, 122, 362), (372, 497, 362, 123), (23, 164, 498, 374), (164, 21, 378, 498), (498, 378, 130, 370), (374, 498, 370, 131), (5, 137, 499, 377), (137, 3, 376, 499), (499, 376, 120, 361), (377, 499, 361, 122), (21, 161, 500, 378), (161, 19, 379, 500), (500, 379, 129, 369), (378, 500, 369, 130), (19, 158, 501, 379), (158, 17, 380, 501), (501, 380, 128, 368), (379, 501, 368, 129), (17, 155, 502, 380), (155, 15, 381, 502), (502, 381, 127, 367), (380, 502, 367, 128), (15, 152, 503, 381), (152, 13, 382, 503), (503, 382, 126, 366), (381, 503, 366, 127), (13, 149, 504, 382), (149, 11, 383, 504), (504, 383, 125, 365), (382, 504, 365, 126), (11, 146, 505, 383), (146, 9, 373, 505), (505, 373, 124, 364), (383, 505, 364, 125)])
me_cylinder.polygons.foreach_set('use_smooth', [True] * 504)
me_cylinder.polygons.foreach_set('material_index', [0, 0, 0, 0, 0, 0, 0, 0, 0, 0, 0, 0, 0, 0, 0, 0, 0, 0, 0, 0, 0, 0, 0, 0, 0, 0, 0, 0, 0, 0, 0, 0, 0, 0, 0, 0, 0, 0, 0, 0, 0, 0, 0, 0, 0, 0, 0, 0, 0, 0, 0, 0, 0, 0, 0, 0, 0, 0, 0, 0, 0, 0, 0, 0, 0, 0, 0, 0, 0, 0, 0, 0, 0, 0, 0, 0, 0, 0, 0, 0, 0, 0, 0, 0, 0, 0, 0, 0, 0, 0, 0, 0, 0, 0, 0, 0, 0, 0, 0, 0, 0, 0, 0, 0, 0, 0, 0, 0, 0, 0, 0, 0, 0, 0, 0, 0, 0, 0, 0, 0, 0, 0, 0, 0, 0, 0, 0, 0, 0, 0, 0, 0, 0, 0, 0, 0, 0, 0, 0, 0, 0, 0, 0, 0, 0, 0, 0, 0, 0, 0, 0, 0, 0, 0, 0, 0, 0, 0, 0, 0, 0, 0, 0, 0, 0, 0, 0, 0, 0, 0, 0, 0, 0, 0, 0, 0, 0, 0, 0, 0, 0, 0, 0, 0, 0, 0, 0, 0, 0, 0, 0, 0, 0, 0, 0, 0, 0, 0, 0, 0, 0, 0, 0, 0, 0, 0, 0, 0, 0, 0, 0, 0, 0, 0, 0, 0, 0, 0, 0, 0, 0, 0, 0, 0, 0, 0, 0, 0, 0, 0, 0, 0, 0, 0, 0, 0, 0, 0, 0, 0, 0, 0, 0, 0, 0, 0, 0, 0, 0, 0, 0, 0, 0, 0, 0, 0, 0, 0, 0, 0, 0, 0, 0, 0, 0, 0, 0, 0, 0, 0, 0, 0, 0, 0, 0, 0, 0, 0, 0, 0, 0, 0, 0, 0, 0, 0, 0, 0, 0, 0, 0, 0, 0, 0, 0, 0, 1, 1, 1, 1, 1, 1, 1, 1, 1, 1, 1, 1, 1, 1, 1, 1, 1, 1, 1, 1, 1, 1, 1, 1, 1, 1, 1, 1, 1, 1, 1, 1, 1, 1, 1, 1, 1, 1, 1, 1, 1, 1, 1, 1, 1, 1, 1, 1, 1, 1, 1, 1, 1, 1, 1, 1, 1, 1, 1, 1, 1, 1, 1, 1, 1, 1, 1, 1, 1, 1, 1, 1, 1, 1, 1, 1, 1, 1, 1, 1, 1, 1, 1, 1, 1, 1, 1, 1, 1, 1, 1, 1, 1, 1, 1, 1, 2, 2, 2, 2, 2, 2, 2, 2, 2, 2, 2, 2, 0, 0, 0, 0, 0, 0, 0, 0, 0, 0, 0, 0, 0, 0, 0, 0, 0, 0, 0, 0, 0, 0, 0, 0, 0, 0, 0, 0, 0, 0, 0, 0, 0, 0, 0, 0, 0, 0, 0, 0, 0, 0, 0, 0, 2, 2, 2, 2, 2, 2, 2, 2, 2, 2, 2, 2, 0, 0, 0, 0, 0, 0, 0, 0, 0, 0, 0, 0, 0, 0, 0, 0, 0, 0, 0, 0, 0, 0, 0, 0, 0, 0, 0, 0, 0, 0, 0, 0, 0, 0, 0, 0, 0, 0, 0, 0, 0, 0, 0, 0])
_uv = me_cylinder.uv_layers.new(name='UVMap')
_uv.uv.foreach_set('vector', [1.0, 0.875, 1.0, 0.9375, 0.9583, 0.9357, 0.9583, 0.8785, 1.0, 0.9375, 1.0, 1.0, 0.9583, 0.9809, 0.9583, 0.9357, 0.9583, 0.9357, 0.9583, 0.9809, 0.9167, 0.9792, 0.9167, 0.9354, 0.9583, 0.8785, 0.9583, 0.9357, 0.9167, 0.9354, 0.9167, 0.8789, 0.9167, 0.8789, 0.9167, 0.9354, 0.875, 0.9354, 0.875, 0.8789, 0.9167, 0.9354, 0.9167, 0.9792, 0.875, 0.9792, 0.875, 0.9354, 0.875, 0.9354, 0.875, 0.9792, 0.8333, 0.9792, 0.8333, 0.9354, 0.875, 0.8789, 0.875, 0.9354, 0.8333, 0.9354, 0.8333, 0.8789, 0.8333, 0.8789, 0.8333, 0.9354, 0.7917, 0.9354, 0.7917, 0.8789, 0.8333, 0.9354, 0.8333, 0.9792, 0.7917, 0.9792, 0.7917, 0.9354, 0.7917, 0.9354, 0.7917, 0.9792, 0.75, 0.9792, 0.75, 0.9354, 0.7917, 0.8789, 0.7917, 0.9354, 0.75, 0.9354, 0.75, 0.8789, 0.75, 0.8789, 0.75, 0.9354, 0.7083, 0.9354, 0.7083, 0.8789, 0.75, 0.9354, 0.75, 0.9792, 0.7083, 0.9792, 0.7083, 0.9354, 0.7083, 0.9354, 0.7083, 0.9792, 0.6667, 0.9792, 0.6667, 0.9354, 0.7083, 0.8789, 0.7083, 0.9354, 0.6667, 0.9354, 0.6667, 0.8789, 0.6667, 0.8789, 0.6667, 0.9354, 0.625, 0.9354, 0.625, 0.8789, 0.6667, 0.9354, 0.6667, 0.9792, 0.625, 0.9792, 0.625, 0.9354, 0.625, 0.9354, 0.625, 0.9792, 0.5833, 0.9792, 0.5833, 0.9354, 0.625, 0.8789, 0.625, 0.9354, 0.5833, 0.9354, 0.5833, 0.8789, 0.5833, 0.8789, 0.5833, 0.9354, 0.5417, 0.9354, 0.5417, 0.8789, 0.5833, 0.9354, 0.5833, 0.9792, 0.5417, 0.9792, 0.5417, 0.9354, 0.5417, 0.9354, 0.5417, 0.9792, 0.5, 0.9792, 0.5, 0.9354, 0.5417, 0.8789, 0.5417, 0.9354, 0.5, 0.9354, 0.5, 0.8789, 0.5, 0.8789, 0.5, 0.9354, 0.4583, 0.9354, 0.4583, 0.8789, 0.5, 0.9354, 0.5, 0.9792, 0.4583, 0.9792, 0.4583, 0.9354, 0.4583, 0.9354, 0.4583, 0.9792, 0.4167, 0.9792, 0.4167, 0.9354, 0.4583, 0.8789, 0.4583, 0.9354, 0.4167, 0.9354, 0.4167, 0.8789, 0.4167, 0.8789, 0.4167, 0.9354, 0.375, 0.9354, 0.375, 0.8789, 0.4167, 0.9354, 0.4167, 0.9792, 0.375, 0.9792, 0.375, 0.9354, 0.375, 0.9354, 0.375, 0.9792, 0.3333, 0.9792, 0.3333, 0.9354, 0.375, 0.8789, 0.375, 0.9354, 0.3333, 0.9354, 0.3333, 0.8789, 0.3333, 0.8789, 0.3333, 0.9354, 0.2917, 0.9354, 0.2917, 0.8789, 0.3333, 0.9354, 0.3333, 0.9792, 0.2917, 0.9792, 0.2917, 0.9354, 0.2917, 0.9354, 0.2917, 0.9792, 0.25, 0.9792, 0.25, 0.9354, 0.2917, 0.8789, 0.2917, 0.9354, 0.25, 0.9354, 0.25, 0.8789, 0.25, 0.8789, 0.25, 0.9354, 0.2083, 0.9354, 0.2083, 0.8789, 0.25, 0.9354, 0.25, 0.9792, 0.2083, 0.9792, 0.2083, 0.9354, 0.2083, 0.9354, 0.2083, 0.9792, 0.1667, 0.9792, 0.1667, 0.9354, 0.2083, 0.8789, 0.2083, 0.9354, 0.1667, 0.9354, 0.1667, 0.8789, 0.6667, 0.9792, 0.7083, 0.9792, 0.7083, 0.9974, 0.6667, 0.9974, 0.7083, 0.9792, 0.75, 0.9792, 0.75, 0.9974, 0.7083, 0.9974, 0.7083, 0.9974, 0.75, 0.9974, 0.75, 1.0, 0.7083, 1.0, 0.6667, 0.9974, 0.7083, 0.9974, 0.7083, 1.0, 0.6667, 1.0, 0.1667, 0.8789, 0.1667, 0.9354, 0.125, 0.9354, 0.125, 0.8789, 0.1667, 0.9354, 0.1667, 0.9792, 0.125, 0.9792, 0.125, 0.9354, 0.125, 0.9354, 0.125, 0.9792, 0.08333, 0.9792, 0.08333, 0.9354, 0.125, 0.8789, 0.125, 0.9354, 0.08333, 0.9354, 0.08333, 0.8789, 0.08333, 0.8789, 0.08333, 0.9354, 0.04167, 0.9357, 0.04167, 0.8785, 0.08333, 0.9354, 0.08333, 0.9792, 0.04167, 0.9809, 0.04167, 0.9357, 0.04167, 0.9357, 0.04167, 0.9809, 7.451e-08, 1.0, 7.451e-08, 0.9375, 0.04167, 0.8785, 0.04167, 0.9357, 7.451e-08, 0.9375, 7.451e-08, 0.875, 0.9167, 0.5208, 0.875, 0.5208, 0.875, 0.5026, 0.9167, 0.5026, 0.875, 0.5208, 0.8333, 0.5208, 0.8333, 0.5026, 0.875, 0.5026, 0.875, 0.5026, 0.8333, 0.5026, 0.8333, 0.5, 0.875, 0.5, 0.9167, 0.5026, 0.875, 0.5026, 0.875, 0.5, 0.9167, 0.5, 0.08333, 0.5208, 0.08333, 0.5645, 0.04167, 0.5642, 0.04167, 0.5191, 0.08333, 0.5645, 0.08333, 0.6205, 0.04167, 0.6209, 0.04167, 0.5642, 0.04167, 0.5642, 0.04167, 0.6209, 7.451e-08, 0.625, 7.451e-08, 0.5625, 0.04167, 0.5191, 0.04167, 0.5642, 7.451e-08, 0.5625, 7.451e-08, 0.5, 1.0, 0.7731, 0.9583, 0.7887, 0.9583, 0.7745, 1.0, 0.7731, 0.9583, 0.7887, 0.9167, 0.7901, 0.9167, 0.7748, 0.9583, 0.7745, 0.9583, 0.7745, 0.9167, 0.7748, 0.9167, 0.7693, 0.9583, 0.7696, 1.0, 0.7731, 0.9583, 0.7745, 0.9583, 0.7696, 1.0, 0.7731, 0.08333, 0.7901, 0.08333, 0.8267, 0.04167, 0.8262, 0.04167, 0.7887, 0.08333, 0.8267, 0.08333, 0.8789, 0.04167, 0.8785, 0.04167, 0.8262, 0.04167, 0.8262, 0.04167, 0.8785, 7.451e-08, 0.875, 7.451e-08, 0.8241, 0.04167, 0.7887, 0.04167, 0.8262, 7.451e-08, 0.8241, 7.451e-08, 0.7731, 0.1667, 0.5208, 0.1667, 0.5645, 0.125, 0.5645, 0.125, 0.5208, 0.1667, 0.5645, 0.1667, 0.6205, 0.125, 0.6205, 0.125, 0.5645, 0.125, 0.5645, 0.125, 0.6205, 0.08333, 0.6205, 0.08333, 0.5645, 0.125, 0.5208, 0.125, 0.5645, 0.08333, 0.5645, 0.08333, 0.5208, 0.1667, 0.7068, 0.2083, 0.7068, 0.2083, 0.7217, 0.1667, 0.7217, 0.2083, 0.7068, 0.25, 0.7068, 0.25, 0.7217, 0.2083, 0.7217, 0.2083, 0.7217, 0.25, 0.7217, 0.25, 0.7276, 0.2083, 0.7276, 0.1667, 0.7217, 0.2083, 0.7217, 0.2083, 0.7276, 0.1667, 0.7276, 0.1667, 0.7901, 0.1667, 0.8267, 0.125, 0.8267, 0.125, 0.7901, 0.1667, 0.8267, 0.1667, 0.8789, 0.125, 0.8789, 0.125, 0.8267, 0.125, 0.8267, 0.125, 0.8789, 0.08333, 0.8789, 0.08333, 0.8267, 0.125, 0.7901, 0.125, 0.8267, 0.08333, 0.8267, 0.08333, 0.7901, 0.25, 0.5208, 0.25, 0.5645, 0.2083, 0.5645, 0.2083, 0.5208, 0.25, 0.5645, 0.25, 0.6205, 0.2083, 0.6205, 0.2083, 0.5645, 0.2083, 0.5645, 0.2083, 0.6205, 0.1667, 0.6205, 0.1667, 0.5645, 0.2083, 0.5208, 0.2083, 0.5645, 0.1667, 0.5645, 0.1667, 0.5208, 0.4167, 0.7901, 0.375, 0.7901, 0.375, 0.7748, 0.4167, 0.7748, 0.375, 0.7901, 0.3333, 0.7901, 0.3333, 0.7748, 0.375, 0.7748, 0.375, 0.7748, 0.3333, 0.7748, 0.3333, 0.7693, 0.375, 0.7693, 0.4167, 0.7748, 0.375, 0.7748, 0.375, 0.7693, 0.4167, 0.7693, 0.25, 0.7901, 0.25, 0.8267, 0.2083, 0.8267, 0.2083, 0.7901, 0.25, 0.8267, 0.25, 0.8789, 0.2083, 0.8789, 0.2083, 0.8267, 0.2083, 0.8267, 0.2083, 0.8789, 0.1667, 0.8789, 0.1667, 0.8267, 0.2083, 0.7901, 0.2083, 0.8267, 0.1667, 0.8267, 0.1667, 0.7901, 0.3333, 0.5208, 0.3333, 0.5645, 0.2917, 0.5645, 0.2917, 0.5208, 0.3333, 0.5645, 0.3333, 0.6205, 0.2917, 0.6205, 0.2917, 0.5645, 0.2917, 0.5645, 0.2917, 0.6205, 0.25, 0.6205, 0.25, 0.5645, 0.2917, 0.5208, 0.2917, 0.5645, 0.25, 0.5645, 0.25, 0.5208, 0.8333, 0.7068, 0.875, 0.7068, 0.875, 0.7217, 0.8333, 0.7217, 0.875, 0.7068, 0.9167, 0.7068, 0.9167, 0.7217, 0.875, 0.7217, 0.875, 0.7217, 0.9167, 0.7217, 0.9167, 0.7276, 0.875, 0.7276, 0.8333, 0.7217, 0.875, 0.7217, 0.875, 0.7276, 0.8333, 0.7276, 0.3333, 0.7901, 0.3333, 0.8267, 0.2917, 0.8267, 0.2917, 0.7901, 0.3333, 0.8267, 0.3333, 0.8789, 0.2917, 0.8789, 0.2917, 0.8267, 0.2917, 0.8267, 0.2917, 0.8789, 0.25, 0.8789, 0.25, 0.8267, 0.2917, 0.7901, 0.2917, 0.8267, 0.25, 0.8267, 0.25, 0.7901, 0.4167, 0.5208, 0.4167, 0.5645, 0.375, 0.5645, 0.375, 0.5208, 0.4167, 0.5645, 0.4167, 0.6205, 0.375, 0.6205, 0.375, 0.5645, 0.375, 0.5645, 0.375, 0.6205, 0.3333, 0.6205, 0.3333, 0.5645, 0.375, 0.5208, 0.375, 0.5645, 0.3333, 0.5645, 0.3333, 0.5208, 0.25, 0.7068, 0.2917, 0.7068, 0.2917, 0.7217, 0.25, 0.7217, 0.2917, 0.7068, 0.3333, 0.7068, 0.3333, 0.7217, 0.2917, 0.7217, 0.2917, 0.7217, 0.3333, 0.7217, 0.3333, 0.7276, 0.2917, 0.7276, 0.25, 0.7217, 0.2917, 0.7217, 0.2917, 0.7276, 0.25, 0.7276, 0.4167, 0.7901, 0.4167, 0.8267, 0.375, 0.8267, 0.375, 0.7901, 0.4167, 0.8267, 0.4167, 0.8789, 0.375, 0.8789, 0.375, 0.8267, 0.375, 0.8267, 0.375, 0.8789, 0.3333, 0.8789, 0.3333, 0.8267, 0.375, 0.7901, 0.375, 0.8267, 0.3333, 0.8267, 0.3333, 0.7901, 0.5, 0.5208, 0.5, 0.5645, 0.4583, 0.5645, 0.4583, 0.5208, 0.5, 0.5645, 0.5, 0.6205, 0.4583, 0.6205, 0.4583, 0.5645, 0.4583, 0.5645, 0.4583, 0.6205, 0.4167, 0.6205, 0.4167, 0.5645, 0.4583, 0.5208, 0.4583, 0.5645, 0.4167, 0.5645, 0.4167, 0.5208, 0.5, 0.7901, 0.4583, 0.7901, 0.4583, 0.7748, 0.5, 0.7748, 0.4583, 0.7901, 0.4167, 0.7901, 0.4167, 0.7748, 0.4583, 0.7748, 0.4583, 0.7748, 0.4167, 0.7748, 0.4167, 0.7693, 0.4583, 0.7693, 0.5, 0.7748, 0.4583, 0.7748, 0.4583, 0.7693, 0.5, 0.7693, 0.5, 0.7901, 0.5, 0.8267, 0.4583, 0.8267, 0.4583, 0.7901, 0.5, 0.8267, 0.5, 0.8789, 0.4583, 0.8789, 0.4583, 0.8267, 0.4583, 0.8267, 0.4583, 0.8789, 0.4167, 0.8789, 0.4167, 0.8267, 0.4583, 0.7901, 0.4583, 0.8267, 0.4167, 0.8267, 0.4167, 0.7901, 0.5833, 0.5208, 0.5833, 0.5645, 0.5417, 0.5645, 0.5417, 0.5208, 0.5833, 0.5645, 0.5833, 0.6205, 0.5417, 0.6205, 0.5417, 0.5645, 0.5417, 0.5645, 0.5417, 0.6205, 0.5, 0.6205, 0.5, 0.5645, 0.5417, 0.5208, 0.5417, 0.5645, 0.5, 0.5645, 0.5, 0.5208, 0.9167, 0.7068, 0.9583, 0.7082, 0.9583, 0.7219, 0.9167, 0.7217, 0.9583, 0.7082, 1.0, 0.7232, 1.0, 0.7232, 0.9583, 0.7219, 0.9583, 0.7219, 1.0, 0.7232, 1.0, 0.7232, 0.9583, 0.7273, 0.9167, 0.7217, 0.9583, 0.7219, 0.9583, 0.7273, 0.9167, 0.7276, 0.5833, 0.7901, 0.5833, 0.8267, 0.5417, 0.8267, 0.5417, 0.7901, 0.5833, 0.8267, 0.5833, 0.8789, 0.5417, 0.8789, 0.5417, 0.8267, 0.5417, 0.8267, 0.5417, 0.8789, 0.5, 0.8789, 0.5, 0.8267, 0.5417, 0.7901, 0.5417, 0.8267, 0.5, 0.8267, 0.5, 0.7901, 0.6667, 0.5208, 0.6667, 0.5645, 0.625, 0.5645, 0.625, 0.5208, 0.6667, 0.5645, 0.6667, 0.6205, 0.625, 0.6205, 0.625, 0.5645, 0.625, 0.5645, 0.625, 0.6205, 0.5833, 0.6205, 0.5833, 0.5645, 0.625, 0.5208, 0.625, 0.5645, 0.5833, 0.5645, 0.5833, 0.5208, 0.3333, 0.7068, 0.375, 0.7068, 0.375, 0.7217, 0.3333, 0.7217, 0.375, 0.7068, 0.4167, 0.7068, 0.4167, 0.7217, 0.375, 0.7217, 0.375, 0.7217, 0.4167, 0.7217, 0.4167, 0.7276, 0.375, 0.7276, 0.3333, 0.7217, 0.375, 0.7217, 0.375, 0.7276, 0.3333, 0.7276, 0.6667, 0.7901, 0.6667, 0.8267, 0.625, 0.8267, 0.625, 0.7901, 0.6667, 0.8267, 0.6667, 0.8789, 0.625, 0.8789, 0.625, 0.8267, 0.625, 0.8267, 0.625, 0.8789, 0.5833, 0.8789, 0.5833, 0.8267, 0.625, 0.7901, 0.625, 0.8267, 0.5833, 0.8267, 0.5833, 0.7901, 0.75, 0.5208, 0.75, 0.5645, 0.7083, 0.5645, 0.7083, 0.5208, 0.75, 0.5645, 0.75, 0.6205, 0.7083, 0.6205, 0.7083, 0.5645, 0.7083, 0.5645, 0.7083, 0.6205, 0.6667, 0.6205, 0.6667, 0.5645, 0.7083, 0.5208, 0.7083, 0.5645, 0.6667, 0.5645, 0.6667, 0.5208, 0.5833, 0.7901, 0.5417, 0.7901, 0.5417, 0.7748, 0.5833, 0.7748, 0.5417, 0.7901, 0.5, 0.7901, 0.5, 0.7748, 0.5417, 0.7748, 0.5417, 0.7748, 0.5, 0.7748, 0.5, 0.7693, 0.5417, 0.7693, 0.5833, 0.7748, 0.5417, 0.7748, 0.5417, 0.7693, 0.5833, 0.7693, 0.75, 0.7901, 0.75, 0.8267, 0.7083, 0.8267, 0.7083, 0.7901, 0.75, 0.8267, 0.75, 0.8789, 0.7083, 0.8789, 0.7083, 0.8267, 0.7083, 0.8267, 0.7083, 0.8789, 0.6667, 0.8789, 0.6667, 0.8267, 0.7083, 0.7901, 0.7083, 0.8267, 0.6667, 0.8267, 0.6667, 0.7901, 0.8333, 0.5208, 0.8333, 0.5645, 0.7917, 0.5645, 0.7917, 0.5208, 0.8333, 0.5645, 0.8333, 0.6205, 0.7917, 0.6205, 0.7917, 0.5645, 0.7917, 0.5645, 0.7917, 0.6205, 0.75, 0.6205, 0.75, 0.5645, 0.7917, 0.5208, 0.7917, 0.5645, 0.75, 0.5645, 0.75, 0.5208, 0.4167, 0.7068, 0.4583, 0.7068, 0.4583, 0.7217, 0.4167, 0.7217, 0.4583, 0.7068, 0.5, 0.7068, 0.5, 0.7217, 0.4583, 0.7217, 0.4583, 0.7217, 0.5, 0.7217, 0.5, 0.7276, 0.4583, 0.7276, 0.4167, 0.7217, 0.4583, 0.7217, 0.4583, 0.7276, 0.4167, 0.7276, 0.8333, 0.7901, 0.8333, 0.8267, 0.7917, 0.8267, 0.7917, 0.7901, 0.8333, 0.8267, 0.8333, 0.8789, 0.7917, 0.8789, 0.7917, 0.8267, 0.7917, 0.8267, 0.7917, 0.8789, 0.75, 0.8789, 0.75, 0.8267, 0.7917, 0.7901, 0.7917, 0.8267, 0.75, 0.8267, 0.75, 0.7901, 0.9167, 0.5208, 0.9167, 0.5645, 0.875, 0.5645, 0.875, 0.5208, 0.9167, 0.5645, 0.9167, 0.6205, 0.875, 0.6205, 0.875, 0.5645, 0.875, 0.5645, 0.875, 0.6205, 0.8333, 0.6205, 0.8333, 0.5645, 0.875, 0.5208, 0.875, 0.5645, 0.8333, 0.5645, 0.8333, 0.5208, 0.6667, 0.7901, 0.625, 0.7901, 0.625, 0.7748, 0.6667, 0.7748, 0.625, 0.7901, 0.5833, 0.7901, 0.5833, 0.7748, 0.625, 0.7748, 0.625, 0.7748, 0.5833, 0.7748, 0.5833, 0.7693, 0.625, 0.7693, 0.6667, 0.7748, 0.625, 0.7748, 0.625, 0.7693, 0.6667, 0.7693, 0.9167, 0.7901, 0.9167, 0.8267, 0.875, 0.8267, 0.875, 0.7901, 0.9167, 0.8267, 0.9167, 0.8789, 0.875, 0.8789, 0.875, 0.8267, 0.875, 0.8267, 0.875, 0.8789, 0.8333, 0.8789, 0.8333, 0.8267, 0.875, 0.7901, 0.875, 0.8267, 0.8333, 0.8267, 0.8333, 0.7901, 1.0, 0.5, 1.0, 0.5625, 0.9583, 0.5642, 0.9583, 0.5191, 1.0, 0.5625, 1.0, 0.625, 0.9583, 0.6209, 0.9583, 0.5642, 0.9583, 0.5642, 0.9583, 0.6209, 0.9167, 0.6205, 0.9167, 0.5645, 0.9583, 0.5191, 0.9583, 0.5642, 0.9167, 0.5645, 0.9167, 0.5208, 0.08333, 0.7901, 0.04167, 0.7887, 0.04167, 0.7745, 0.08333, 0.7748, 0.04167, 0.7887, 7.451e-08, 0.7731, 7.451e-08, 0.7731, 0.04167, 0.7745, 0.04167, 0.7745, 7.451e-08, 0.7731, 7.451e-08, 0.7731, 0.04167, 0.7696, 0.08333, 0.7748, 0.04167, 0.7745, 0.04167, 0.7696, 0.08333, 0.7693, 1.0, 0.7731, 1.0, 0.8241, 0.9583, 0.8262, 0.9583, 0.7887, 1.0, 0.8241, 1.0, 0.875, 0.9583, 0.8785, 0.9583, 0.8262, 0.9583, 0.8262, 0.9583, 0.8785, 0.9167, 0.8789, 0.9167, 0.8267, 0.9583, 0.7887, 0.9583, 0.8262, 0.9167, 0.8267, 0.9167, 0.7901, 1.0, 0.625, 1.0, 0.6741, 0.9583, 0.6719, 0.9583, 0.6209, 1.0, 0.6741, 1.0, 0.7232, 0.9583, 0.7082, 0.9583, 0.6719, 0.9583, 0.6719, 0.9583, 0.7082, 0.9167, 0.7068, 0.9167, 0.6715, 0.9583, 0.6209, 0.9583, 0.6719, 0.9167, 0.6715, 0.9167, 0.6205, 0.9167, 0.6205, 0.9167, 0.6715, 0.875, 0.6715, 0.875, 0.6205, 0.9167, 0.6715, 0.9167, 0.7068, 0.875, 0.7068, 0.875, 0.6715, 0.875, 0.6715, 0.875, 0.7068, 0.8333, 0.7068, 0.8333, 0.6715, 0.875, 0.6205, 0.875, 0.6715, 0.8333, 0.6715, 0.8333, 0.6205, 0.8333, 0.6205, 0.8333, 0.6715, 0.7917, 0.6715, 0.7917, 0.6205, 0.8333, 0.6715, 0.8333, 0.7068, 0.7917, 0.7068, 0.7917, 0.6715, 0.7917, 0.6715, 0.7917, 0.7068, 0.75, 0.7068, 0.75, 0.6715, 0.7917, 0.6205, 0.7917, 0.6715, 0.75, 0.6715, 0.75, 0.6205, 0.75, 0.6205, 0.75, 0.6715, 0.7083, 0.6715, 0.7083, 0.6205, 0.75, 0.6715, 0.75, 0.7068, 0.7083, 0.7068, 0.7083, 0.6715, 0.7083, 0.6715, 0.7083, 0.7068, 0.6667, 0.7068, 0.6667, 0.6715, 0.7083, 0.6205, 0.7083, 0.6715, 0.6667, 0.6715, 0.6667, 0.6205, 0.6667, 0.6205, 0.6667, 0.6715, 0.625, 0.6715, 0.625, 0.6205, 0.6667, 0.6715, 0.6667, 0.7068, 0.625, 0.7068, 0.625, 0.6715, 0.625, 0.6715, 0.625, 0.7068, 0.5833, 0.7068, 0.5833, 0.6715, 0.625, 0.6205, 0.625, 0.6715, 0.5833, 0.6715, 0.5833, 0.6205, 0.5833, 0.6205, 0.5833, 0.6715, 0.5417, 0.6715, 0.5417, 0.6205, 0.5833, 0.6715, 0.5833, 0.7068, 0.5417, 0.7068, 0.5417, 0.6715, 0.5417, 0.6715, 0.5417, 0.7068, 0.5, 0.7068, 0.5, 0.6715, 0.5417, 0.6205, 0.5417, 0.6715, 0.5, 0.6715, 0.5, 0.6205, 0.5, 0.6205, 0.5, 0.6715, 0.4583, 0.6715, 0.4583, 0.6205, 0.5, 0.6715, 0.5, 0.7068, 0.4583, 0.7068, 0.4583, 0.6715, 0.4583, 0.6715, 0.4583, 0.7068, 0.4167, 0.7068, 0.4167, 0.6715, 0.4583, 0.6205, 0.4583, 0.6715, 0.4167, 0.6715, 0.4167, 0.6205, 0.4167, 0.6205, 0.4167, 0.6715, 0.375, 0.6715, 0.375, 0.6205, 0.4167, 0.6715, 0.4167, 0.7068, 0.375, 0.7068, 0.375, 0.6715, 0.375, 0.6715, 0.375, 0.7068, 0.3333, 0.7068, 0.3333, 0.6715, 0.375, 0.6205, 0.375, 0.6715, 0.3333, 0.6715, 0.3333, 0.6205, 0.3333, 0.6205, 0.3333, 0.6715, 0.2917, 0.6715, 0.2917, 0.6205, 0.3333, 0.6715, 0.3333, 0.7068, 0.2917, 0.7068, 0.2917, 0.6715, 0.2917, 0.6715, 0.2917, 0.7068, 0.25, 0.7068, 0.25, 0.6715, 0.2917, 0.6205, 0.2917, 0.6715, 0.25, 0.6715, 0.25, 0.6205, 0.25, 0.6205, 0.25, 0.6715, 0.2083, 0.6715, 0.2083, 0.6205, 0.25, 0.6715, 0.25, 0.7068, 0.2083, 0.7068, 0.2083, 0.6715, 0.2083, 0.6715, 0.2083, 0.7068, 0.1667, 0.7068, 0.1667, 0.6715, 0.2083, 0.6205, 0.2083, 0.6715, 0.1667, 0.6715, 0.1667, 0.6205, 0.1667, 0.6205, 0.1667, 0.6715, 0.125, 0.6715, 0.125, 0.6205, 0.1667, 0.6715, 0.1667, 0.7068, 0.125, 0.7068, 0.125, 0.6715, 0.125, 0.6715, 0.125, 0.7068, 0.08333, 0.7068, 0.08333, 0.6715, 0.125, 0.6205, 0.125, 0.6715, 0.08333, 0.6715, 0.08333, 0.6205, 0.08333, 0.6205, 0.08333, 0.6715, 0.04167, 0.6719, 0.04167, 0.6209, 0.08333, 0.6715, 0.08333, 0.7068, 0.04167, 0.7082, 0.04167, 0.6719, 0.04167, 0.6719, 0.04167, 0.7082, 7.451e-08, 0.7232, 7.451e-08, 0.6741, 0.04167, 0.6209, 0.04167, 0.6719, 7.451e-08, 0.6741, 7.451e-08, 0.625, 0.5, 0.7068, 0.5417, 0.7068, 0.5417, 0.7217, 0.5, 0.7217, 0.5417, 0.7068, 0.5833, 0.7068, 0.5833, 0.7217, 0.5417, 0.7217, 0.5417, 0.7217, 0.5833, 0.7217, 0.5833, 0.7276, 0.5417, 0.7276, 0.5, 0.7217, 0.5417, 0.7217, 0.5417, 0.7276, 0.5, 0.7276, 0.75, 0.7901, 0.7083, 0.7901, 0.7083, 0.7748, 0.75, 0.7748, 0.7083, 0.7901, 0.6667, 0.7901, 0.6667, 0.7748, 0.7083, 0.7748, 0.7083, 0.7748, 0.6667, 0.7748, 0.6667, 0.7693, 0.7083, 0.7693, 0.75, 0.7748, 0.7083, 0.7748, 0.7083, 0.7693, 0.75, 0.7693, 0.1667, 0.7901, 0.125, 0.7901, 0.125, 0.7748, 0.1667, 0.7748, 0.125, 0.7901, 0.08333, 0.7901, 0.08333, 0.7748, 0.125, 0.7748, 0.125, 0.7748, 0.08333, 0.7748, 0.08333, 0.7693, 0.125, 0.7693, 0.1667, 0.7748, 0.125, 0.7748, 0.125, 0.7693, 0.1667, 0.7693, 0.5833, 0.7068, 0.625, 0.7068, 0.625, 0.7217, 0.5833, 0.7217, 0.625, 0.7068, 0.6667, 0.7068, 0.6667, 0.7217, 0.625, 0.7217, 0.625, 0.7217, 0.6667, 0.7217, 0.6667, 0.7276, 0.625, 0.7276, 0.5833, 0.7217, 0.625, 0.7217, 0.625, 0.7276, 0.5833, 0.7276, 0.8333, 0.7901, 0.7917, 0.7901, 0.7917, 0.7748, 0.8333, 0.7748, 0.7917, 0.7901, 0.75, 0.7901, 0.75, 0.7748, 0.7917, 0.7748, 0.7917, 0.7748, 0.75, 0.7748, 0.75, 0.7693, 0.7917, 0.7693, 0.8333, 0.7748, 0.7917, 0.7748, 0.7917, 0.7693, 0.8333, 0.7693, 7.451e-08, 0.7232, 0.04167, 0.7082, 0.04167, 0.7219, 7.451e-08, 0.7232, 0.04167, 0.7082, 0.08333, 0.7068, 0.08333, 0.7217, 0.04167, 0.7219, 0.04167, 0.7219, 0.08333, 0.7217, 0.08333, 0.7276, 0.04167, 0.7273, 7.451e-08, 0.7232, 0.04167, 0.7219, 0.04167, 0.7273, 7.451e-08, 0.7232, 0.25, 0.7901, 0.2083, 0.7901, 0.2083, 0.7748, 0.25, 0.7748, 0.2083, 0.7901, 0.1667, 0.7901, 0.1667, 0.7748, 0.2083, 0.7748, 0.2083, 0.7748, 0.1667, 0.7748, 0.1667, 0.7693, 0.2083, 0.7693, 0.25, 0.7748, 0.2083, 0.7748, 0.2083, 0.7693, 0.25, 0.7693, 0.6667, 0.7068, 0.7083, 0.7068, 0.7083, 0.7217, 0.6667, 0.7217, 0.7083, 0.7068, 0.75, 0.7068, 0.75, 0.7217, 0.7083, 0.7217, 0.7083, 0.7217, 0.75, 0.7217, 0.75, 0.7276, 0.7083, 0.7276, 0.6667, 0.7217, 0.7083, 0.7217, 0.7083, 0.7276, 0.6667, 0.7276, 0.9167, 0.7901, 0.875, 0.7901, 0.875, 0.7748, 0.9167, 0.7748, 0.875, 0.7901, 0.8333, 0.7901, 0.8333, 0.7748, 0.875, 0.7748, 0.875, 0.7748, 0.8333, 0.7748, 0.8333, 0.7693, 0.875, 0.7693, 0.9167, 0.7748, 0.875, 0.7748, 0.875, 0.7693, 0.9167, 0.7693, 0.08333, 0.7068, 0.125, 0.7068, 0.125, 0.7217, 0.08333, 0.7217, 0.125, 0.7068, 0.1667, 0.7068, 0.1667, 0.7217, 0.125, 0.7217, 0.125, 0.7217, 0.1667, 0.7217, 0.1667, 0.7276, 0.125, 0.7276, 0.08333, 0.7217, 0.125, 0.7217, 0.125, 0.7276, 0.08333, 0.7276, 0.3333, 0.7901, 0.2917, 0.7901, 0.2917, 0.7748, 0.3333, 0.7748, 0.2917, 0.7901, 0.25, 0.7901, 0.25, 0.7748, 0.2917, 0.7748, 0.2917, 0.7748, 0.25, 0.7748, 0.25, 0.7693, 0.2917, 0.7693, 0.3333, 0.7748, 0.2917, 0.7748, 0.2917, 0.7693, 0.3333, 0.7693, 0.75, 0.7068, 0.7917, 0.7068, 0.7917, 0.7217, 0.75, 0.7217, 0.7917, 0.7068, 0.8333, 0.7068, 0.8333, 0.7217, 0.7917, 0.7217, 0.7917, 0.7217, 0.8333, 0.7217, 0.8333, 0.7276, 0.7917, 0.7276, 0.75, 0.7217, 0.7917, 0.7217, 0.7917, 0.7276, 0.75, 0.7276, 0.08333, 0.7276, 0.08333, 0.7371, 0.04167, 0.737, 0.04167, 0.7273, 0.08333, 0.7371, 0.08333, 0.7494, 0.04167, 0.7494, 0.04167, 0.737, 0.04167, 0.737, 0.04167, 0.7494, 7.451e-08, 0.75, 7.451e-08, 0.7366, 0.04167, 0.7273, 0.04167, 0.737, 7.451e-08, 0.7366, 7.451e-08, 0.7232, 0.1667, 0.7276, 0.1667, 0.7371, 0.125, 0.7371, 0.125, 0.7276, 0.1667, 0.7371, 0.1667, 0.7494, 0.125, 0.7494, 0.125, 0.7371, 0.125, 0.7371, 0.125, 0.7494, 0.08333, 0.7494, 0.08333, 0.7371, 0.125, 0.7276, 0.125, 0.7371, 0.08333, 0.7371, 0.08333, 0.7276, 0.25, 0.7276, 0.25, 0.7371, 0.2083, 0.7371, 0.2083, 0.7276, 0.25, 0.7371, 0.25, 0.7494, 0.2083, 0.7494, 0.2083, 0.7371, 0.2083, 0.7371, 0.2083, 0.7494, 0.1667, 0.7494, 0.1667, 0.7371, 0.2083, 0.7276, 0.2083, 0.7371, 0.1667, 0.7371, 0.1667, 0.7276, 0.3333, 0.7276, 0.3333, 0.7371, 0.2917, 0.7371, 0.2917, 0.7276, 0.3333, 0.7371, 0.3333, 0.7494, 0.2917, 0.7494, 0.2917, 0.7371, 0.2917, 0.7371, 0.2917, 0.7494, 0.25, 0.7494, 0.25, 0.7371, 0.2917, 0.7276, 0.2917, 0.7371, 0.25, 0.7371, 0.25, 0.7276, 0.4167, 0.7276, 0.4167, 0.7371, 0.375, 0.7371, 0.375, 0.7276, 0.4167, 0.7371, 0.4167, 0.7494, 0.375, 0.7494, 0.375, 0.7371, 0.375, 0.7371, 0.375, 0.7494, 0.3333, 0.7494, 0.3333, 0.7371, 0.375, 0.7276, 0.375, 0.7371, 0.3333, 0.7371, 0.3333, 0.7276, 0.5, 0.7276, 0.5, 0.7371, 0.4583, 0.7371, 0.4583, 0.7276, 0.5, 0.7371, 0.5, 0.7494, 0.4583, 0.7494, 0.4583, 0.7371, 0.4583, 0.7371, 0.4583, 0.7494, 0.4167, 0.7494, 0.4167, 0.7371, 0.4583, 0.7276, 0.4583, 0.7371, 0.4167, 0.7371, 0.4167, 0.7276, 0.5833, 0.7276, 0.5833, 0.7371, 0.5417, 0.7371, 0.5417, 0.7276, 0.5833, 0.7371, 0.5833, 0.7494, 0.5417, 0.7494, 0.5417, 0.7371, 0.5417, 0.7371, 0.5417, 0.7494, 0.5, 0.7494, 0.5, 0.7371, 0.5417, 0.7276, 0.5417, 0.7371, 0.5, 0.7371, 0.5, 0.7276, 0.6667, 0.7276, 0.6667, 0.7371, 0.625, 0.7371, 0.625, 0.7276, 0.6667, 0.7371, 0.6667, 0.7494, 0.625, 0.7494, 0.625, 0.7371, 0.625, 0.7371, 0.625, 0.7494, 0.5833, 0.7494, 0.5833, 0.7371, 0.625, 0.7276, 0.625, 0.7371, 0.5833, 0.7371, 0.5833, 0.7276, 0.75, 0.7276, 0.75, 0.7371, 0.7083, 0.7371, 0.7083, 0.7276, 0.75, 0.7371, 0.75, 0.7494, 0.7083, 0.7494, 0.7083, 0.7371, 0.7083, 0.7371, 0.7083, 0.7494, 0.6667, 0.7494, 0.6667, 0.7371, 0.7083, 0.7276, 0.7083, 0.7371, 0.6667, 0.7371, 0.6667, 0.7276, 0.8333, 0.7276, 0.8333, 0.7371, 0.7917, 0.7371, 0.7917, 0.7276, 0.8333, 0.7371, 0.8333, 0.7494, 0.7917, 0.7494, 0.7917, 0.7371, 0.7917, 0.7371, 0.7917, 0.7494, 0.75, 0.7494, 0.75, 0.7371, 0.7917, 0.7276, 0.7917, 0.7371, 0.75, 0.7371, 0.75, 0.7276, 0.9167, 0.7276, 0.9167, 0.7371, 0.875, 0.7371, 0.875, 0.7276, 0.9167, 0.7371, 0.9167, 0.7494, 0.875, 0.7494, 0.875, 0.7371, 0.875, 0.7371, 0.875, 0.7494, 0.8333, 0.7494, 0.8333, 0.7371, 0.875, 0.7276, 0.875, 0.7371, 0.8333, 0.7371, 0.8333, 0.7276, 1.0, 0.7232, 1.0, 0.7366, 0.9583, 0.737, 0.9583, 0.7273, 1.0, 0.7366, 1.0, 0.75, 0.9583, 0.7494, 0.9583, 0.737, 0.9583, 0.737, 0.9583, 0.7494, 0.9167, 0.7494, 0.9167, 0.7371, 0.9583, 0.7273, 0.9583, 0.737, 0.9167, 0.7371, 0.9167, 0.7276, 1.0, 0.75, 1.0, 0.7616, 0.9583, 0.7611, 0.9583, 0.7494, 1.0, 0.7616, 1.0, 0.7731, 0.9583, 0.7696, 0.9583, 0.7611, 0.9583, 0.7611, 0.9583, 0.7696, 0.9167, 0.7693, 0.9167, 0.761, 0.9583, 0.7494, 0.9583, 0.7611, 0.9167, 0.761, 0.9167, 0.7494, 0.9167, 0.7494, 0.9167, 0.761, 0.875, 0.761, 0.875, 0.7494, 0.9167, 0.761, 0.9167, 0.7693, 0.875, 0.7693, 0.875, 0.761, 0.875, 0.761, 0.875, 0.7693, 0.8333, 0.7693, 0.8333, 0.761, 0.875, 0.7494, 0.875, 0.761, 0.8333, 0.761, 0.8333, 0.7494, 0.8333, 0.7494, 0.8333, 0.761, 0.7917, 0.761, 0.7917, 0.7494, 0.8333, 0.761, 0.8333, 0.7693, 0.7917, 0.7693, 0.7917, 0.761, 0.7917, 0.761, 0.7917, 0.7693, 0.75, 0.7693, 0.75, 0.761, 0.7917, 0.7494, 0.7917, 0.761, 0.75, 0.761, 0.75, 0.7494, 0.75, 0.7494, 0.75, 0.761, 0.7083, 0.761, 0.7083, 0.7494, 0.75, 0.761, 0.75, 0.7693, 0.7083, 0.7693, 0.7083, 0.761, 0.7083, 0.761, 0.7083, 0.7693, 0.6667, 0.7693, 0.6667, 0.761, 0.7083, 0.7494, 0.7083, 0.761, 0.6667, 0.761, 0.6667, 0.7494, 0.6667, 0.7494, 0.6667, 0.761, 0.625, 0.761, 0.625, 0.7494, 0.6667, 0.761, 0.6667, 0.7693, 0.625, 0.7693, 0.625, 0.761, 0.625, 0.761, 0.625, 0.7693, 0.5833, 0.7693, 0.5833, 0.761, 0.625, 0.7494, 0.625, 0.761, 0.5833, 0.761, 0.5833, 0.7494, 0.5833, 0.7494, 0.5833, 0.761, 0.5417, 0.761, 0.5417, 0.7494, 0.5833, 0.761, 0.5833, 0.7693, 0.5417, 0.7693, 0.5417, 0.761, 0.5417, 0.761, 0.5417, 0.7693, 0.5, 0.7693, 0.5, 0.761, 0.5417, 0.7494, 0.5417, 0.761, 0.5, 0.761, 0.5, 0.7494, 0.5, 0.7494, 0.5, 0.761, 0.4583, 0.761, 0.4583, 0.7494, 0.5, 0.761, 0.5, 0.7693, 0.4583, 0.7693, 0.4583, 0.761, 0.4583, 0.761, 0.4583, 0.7693, 0.4167, 0.7693, 0.4167, 0.761, 0.4583, 0.7494, 0.4583, 0.761, 0.4167, 0.761, 0.4167, 0.7494, 0.4167, 0.7494, 0.4167, 0.761, 0.375, 0.761, 0.375, 0.7494, 0.4167, 0.761, 0.4167, 0.7693, 0.375, 0.7693, 0.375, 0.761, 0.375, 0.761, 0.375, 0.7693, 0.3333, 0.7693, 0.3333, 0.761, 0.375, 0.7494, 0.375, 0.761, 0.3333, 0.761, 0.3333, 0.7494, 0.3333, 0.7494, 0.3333, 0.761, 0.2917, 0.761, 0.2917, 0.7494, 0.3333, 0.761, 0.3333, 0.7693, 0.2917, 0.7693, 0.2917, 0.761, 0.2917, 0.761, 0.2917, 0.7693, 0.25, 0.7693, 0.25, 0.761, 0.2917, 0.7494, 0.2917, 0.761, 0.25, 0.761, 0.25, 0.7494, 0.25, 0.7494, 0.25, 0.761, 0.2083, 0.761, 0.2083, 0.7494, 0.25, 0.761, 0.25, 0.7693, 0.2083, 0.7693, 0.2083, 0.761, 0.2083, 0.761, 0.2083, 0.7693, 0.1667, 0.7693, 0.1667, 0.761, 0.2083, 0.7494, 0.2083, 0.761, 0.1667, 0.761, 0.1667, 0.7494, 0.1667, 0.7494, 0.1667, 0.761, 0.125, 0.761, 0.125, 0.7494, 0.1667, 0.761, 0.1667, 0.7693, 0.125, 0.7693, 0.125, 0.761, 0.125, 0.761, 0.125, 0.7693, 0.08333, 0.7693, 0.08333, 0.761, 0.125, 0.7494, 0.125, 0.761, 0.08333, 0.761, 0.08333, 0.7494, 0.08333, 0.7494, 0.08333, 0.761, 0.04167, 0.7611, 0.04167, 0.7494, 0.08333, 0.761, 0.08333, 0.7693, 0.04167, 0.7696, 0.04167, 0.7611, 0.04167, 0.7611, 0.04167, 0.7696, 7.451e-08, 0.7731, 7.451e-08, 0.7616, 0.04167, 0.7494, 0.04167, 0.7611, 7.451e-08, 0.7616, 7.451e-08, 0.75, 0.75, 0.49, 0.81, 0.4739, 0.75, 0.25, 0.69, 0.4739, 0.87, 0.4578, 0.9139, 0.4139, 0.75, 0.25, 0.81, 0.4739, 0.9578, 0.37, 0.9739, 0.31, 0.75, 0.25, 0.9139, 0.4139, 0.99, 0.25, 0.9739, 0.19, 0.75, 0.25, 0.9739, 0.31, 0.9578, 0.13, 0.9139, 0.08608, 0.75, 0.25, 0.9739, 0.19, 0.87, 0.04215, 0.81, 0.02608, 0.75, 0.25, 0.9139, 0.08608, 0.75, 0.01, 0.69, 0.02608, 0.75, 0.25, 0.81, 0.02608, 0.63, 0.04215, 0.5861, 0.08608, 0.75, 0.25, 0.69, 0.02608, 0.5422, 0.13, 0.5261, 0.19, 0.75, 0.25, 0.5861, 0.08608, 0.51, 0.25, 0.5261, 0.31, 0.75, 0.25, 0.5261, 0.19, 0.5422, 0.37, 0.5861, 0.4139, 0.75, 0.25, 0.5261, 0.31, 0.63, 0.4578, 0.69, 0.4739, 0.75, 0.25, 0.5861, 0.4139, 0.25, 0.5208, 0.2083, 0.5208, 0.2083, 0.5026, 0.25, 0.5026, 0.2083, 0.5208, 0.1667, 0.5208, 0.1667, 0.5026, 0.2083, 0.5026, 0.2083, 0.5026, 0.1667, 0.5026, 0.1667, 0.5, 0.2083, 0.5, 0.25, 0.5026, 0.2083, 0.5026, 0.2083, 0.5, 0.25, 0.5, 0.3333, 0.5208, 0.2917, 0.5208, 0.2917, 0.5026, 0.3333, 0.5026, 0.2917, 0.5208, 0.25, 0.5208, 0.25, 0.5026, 0.2917, 0.5026, 0.2917, 0.5026, 0.25, 0.5026, 0.25, 0.5, 0.2917, 0.5, 0.3333, 0.5026, 0.2917, 0.5026, 0.2917, 0.5, 0.3333, 0.5, 0.4167, 0.5208, 0.375, 0.5208, 0.375, 0.5026, 0.4167, 0.5026, 0.375, 0.5208, 0.3333, 0.5208, 0.3333, 0.5026, 0.375, 0.5026, 0.375, 0.5026, 0.3333, 0.5026, 0.3333, 0.5, 0.375, 0.5, 0.4167, 0.5026, 0.375, 0.5026, 0.375, 0.5, 0.4167, 0.5, 0.5, 0.5208, 0.4583, 0.5208, 0.4583, 0.5026, 0.5, 0.5026, 0.4583, 0.5208, 0.4167, 0.5208, 0.4167, 0.5026, 0.4583, 0.5026, 0.4583, 0.5026, 0.4167, 0.5026, 0.4167, 0.5, 0.4583, 0.5, 0.5, 0.5026, 0.4583, 0.5026, 0.4583, 0.5, 0.5, 0.5, 0.5833, 0.5208, 0.5417, 0.5208, 0.5417, 0.5026, 0.5833, 0.5026, 0.5417, 0.5208, 0.5, 0.5208, 0.5, 0.5026, 0.5417, 0.5026, 0.5417, 0.5026, 0.5, 0.5026, 0.5, 0.5, 0.5417, 0.5, 0.5833, 0.5026, 0.5417, 0.5026, 0.5417, 0.5, 0.5833, 0.5, 0.6667, 0.5208, 0.625, 0.5208, 0.625, 0.5026, 0.6667, 0.5026, 0.625, 0.5208, 0.5833, 0.5208, 0.5833, 0.5026, 0.625, 0.5026, 0.625, 0.5026, 0.5833, 0.5026, 0.5833, 0.5, 0.625, 0.5, 0.6667, 0.5026, 0.625, 0.5026, 0.625, 0.5, 0.6667, 0.5, 0.75, 0.5208, 0.7083, 0.5208, 0.7083, 0.5026, 0.75, 0.5026, 0.7083, 0.5208, 0.6667, 0.5208, 0.6667, 0.5026, 0.7083, 0.5026, 0.7083, 0.5026, 0.6667, 0.5026, 0.6667, 0.5, 0.7083, 0.5, 0.75, 0.5026, 0.7083, 0.5026, 0.7083, 0.5, 0.75, 0.5, 0.08333, 0.5208, 0.04167, 0.5191, 0.04167, 0.5022, 0.08333, 0.5026, 0.04167, 0.5191, 7.451e-08, 0.5, 7.451e-08, 0.5, 0.04167, 0.5022, 0.04167, 0.5022, 7.451e-08, 0.5, 7.451e-08, 0.5, 0.04167, 0.5, 0.08333, 0.5026, 0.04167, 0.5022, 0.04167, 0.5, 0.08333, 0.5, 1.0, 0.5, 0.9583, 0.5191, 0.9583, 0.5022, 1.0, 0.5, 0.9583, 0.5191, 0.9167, 0.5208, 0.9167, 0.5026, 0.9583, 0.5022, 0.9583, 0.5022, 0.9167, 0.5026, 0.9167, 0.5, 0.9583, 0.5, 1.0, 0.5, 0.9583, 0.5022, 0.9583, 0.5, 1.0, 0.5, 0.8333, 0.5208, 0.7917, 0.5208, 0.7917, 0.5026, 0.8333, 0.5026, 0.7917, 0.5208, 0.75, 0.5208, 0.75, 0.5026, 0.7917, 0.5026, 0.7917, 0.5026, 0.75, 0.5026, 0.75, 0.5, 0.7917, 0.5, 0.8333, 0.5026, 0.7917, 0.5026, 0.7917, 0.5, 0.8333, 0.5, 0.1667, 0.5208, 0.125, 0.5208, 0.125, 0.5026, 0.1667, 0.5026, 0.125, 0.5208, 0.08333, 0.5208, 0.08333, 0.5026, 0.125, 0.5026, 0.125, 0.5026, 0.08333, 0.5026, 0.08333, 0.5, 0.125, 0.5, 0.1667, 0.5026, 0.125, 0.5026, 0.125, 0.5, 0.1667, 0.5, 0.37, 0.4578, 0.31, 0.4739, 0.25, 0.25, 0.4139, 0.4139, 0.25, 0.49, 0.19, 0.4739, 0.25, 0.25, 0.31, 0.4739, 0.13, 0.4578, 0.08608, 0.4139, 0.25, 0.25, 0.19, 0.4739, 0.04215, 0.37, 0.02608, 0.31, 0.25, 0.25, 0.08608, 0.4139, 0.01, 0.25, 0.02608, 0.19, 0.25, 0.25, 0.02608, 0.31, 0.04215, 0.13, 0.08608, 0.08608, 0.25, 0.25, 0.02608, 0.19, 0.13, 0.04215, 0.19, 0.02608, 0.25, 0.25, 0.08608, 0.08608, 0.25, 0.01, 0.31, 0.02608, 0.25, 0.25, 0.19, 0.02608, 0.37, 0.04215, 0.4139, 0.08608, 0.25, 0.25, 0.31, 0.02608, 0.4578, 0.13, 0.4739, 0.19, 0.25, 0.25, 0.4139, 0.08608, 0.49, 0.25, 0.4739, 0.31, 0.25, 0.25, 0.4739, 0.19, 0.4578, 0.37, 0.4139, 0.4139, 0.25, 0.25, 0.4739, 0.31, 7.451e-08, 1.0, 0.04167, 0.9809, 0.04167, 0.9978, 7.451e-08, 1.0, 0.04167, 0.9809, 0.08333, 0.9792, 0.08333, 0.9974, 0.04167, 0.9978, 0.04167, 0.9978, 0.08333, 0.9974, 0.08333, 1.0, 0.04167, 1.0, 7.451e-08, 1.0, 0.04167, 0.9978, 0.04167, 1.0, 7.451e-08, 1.0, 0.9167, 0.9792, 0.9583, 0.9809, 0.9583, 0.9978, 0.9167, 0.9974, 0.9583, 0.9809, 1.0, 1.0, 1.0, 1.0, 0.9583, 0.9978, 0.9583, 0.9978, 1.0, 1.0, 1.0, 1.0, 0.9583, 1.0, 0.9167, 0.9974, 0.9583, 0.9978, 0.9583, 1.0, 0.9167, 1.0, 0.75, 0.9792, 0.7917, 0.9792, 0.7917, 0.9974, 0.75, 0.9974, 0.7917, 0.9792, 0.8333, 0.9792, 0.8333, 0.9974, 0.7917, 0.9974, 0.7917, 0.9974, 0.8333, 0.9974, 0.8333, 1.0, 0.7917, 1.0, 0.75, 0.9974, 0.7917, 0.9974, 0.7917, 1.0, 0.75, 1.0, 0.08333, 0.9792, 0.125, 0.9792, 0.125, 0.9974, 0.08333, 0.9974, 0.125, 0.9792, 0.1667, 0.9792, 0.1667, 0.9974, 0.125, 0.9974, 0.125, 0.9974, 0.1667, 0.9974, 0.1667, 1.0, 0.125, 1.0, 0.08333, 0.9974, 0.125, 0.9974, 0.125, 1.0, 0.08333, 1.0, 0.8333, 0.9792, 0.875, 0.9792, 0.875, 0.9974, 0.8333, 0.9974, 0.875, 0.9792, 0.9167, 0.9792, 0.9167, 0.9974, 0.875, 0.9974, 0.875, 0.9974, 0.9167, 0.9974, 0.9167, 1.0, 0.875, 1.0, 0.8333, 0.9974, 0.875, 0.9974, 0.875, 1.0, 0.8333, 1.0, 0.1667, 0.9792, 0.2083, 0.9792, 0.2083, 0.9974, 0.1667, 0.9974, 0.2083, 0.9792, 0.25, 0.9792, 0.25, 0.9974, 0.2083, 0.9974, 0.2083, 0.9974, 0.25, 0.9974, 0.25, 1.0, 0.2083, 1.0, 0.1667, 0.9974, 0.2083, 0.9974, 0.2083, 1.0, 0.1667, 1.0, 0.25, 0.9792, 0.2917, 0.9792, 0.2917, 0.9974, 0.25, 0.9974, 0.2917, 0.9792, 0.3333, 0.9792, 0.3333, 0.9974, 0.2917, 0.9974, 0.2917, 0.9974, 0.3333, 0.9974, 0.3333, 1.0, 0.2917, 1.0, 0.25, 0.9974, 0.2917, 0.9974, 0.2917, 1.0, 0.25, 1.0, 0.3333, 0.9792, 0.375, 0.9792, 0.375, 0.9974, 0.3333, 0.9974, 0.375, 0.9792, 0.4167, 0.9792, 0.4167, 0.9974, 0.375, 0.9974, 0.375, 0.9974, 0.4167, 0.9974, 0.4167, 1.0, 0.375, 1.0, 0.3333, 0.9974, 0.375, 0.9974, 0.375, 1.0, 0.3333, 1.0, 0.4167, 0.9792, 0.4583, 0.9792, 0.4583, 0.9974, 0.4167, 0.9974, 0.4583, 0.9792, 0.5, 0.9792, 0.5, 0.9974, 0.4583, 0.9974, 0.4583, 0.9974, 0.5, 0.9974, 0.5, 1.0, 0.4583, 1.0, 0.4167, 0.9974, 0.4583, 0.9974, 0.4583, 1.0, 0.4167, 1.0, 0.5, 0.9792, 0.5417, 0.9792, 0.5417, 0.9974, 0.5, 0.9974, 0.5417, 0.9792, 0.5833, 0.9792, 0.5833, 0.9974, 0.5417, 0.9974, 0.5417, 0.9974, 0.5833, 0.9974, 0.5833, 1.0, 0.5417, 1.0, 0.5, 0.9974, 0.5417, 0.9974, 0.5417, 1.0, 0.5, 1.0, 0.5833, 0.9792, 0.625, 0.9792, 0.625, 0.9974, 0.5833, 0.9974, 0.625, 0.9792, 0.6667, 0.9792, 0.6667, 0.9974, 0.625, 0.9974, 0.625, 0.9974, 0.6667, 0.9974, 0.6667, 1.0, 0.625, 1.0, 0.5833, 0.9974, 0.625, 0.9974, 0.625, 1.0, 0.5833, 1.0])
me_cylinder.materials.append(mat_material_001)
me_cylinder.materials.append(mat_material_002)
me_cylinder.materials.append(mat_material_003)
me_cylinder.update()

# ---- objects
ob_cylinder = bpy.data.objects.new('Cylinder', me_cylinder)

# ---- transforms, parenting, visibility, modifiers, constraints
ob_cylinder.location = (0.0, 0.0, 0.0)
ob_cylinder.scale = (1.932, 1.817, -3.112)

# ---- collection membership
col_collection.objects.link(ob_cylinder)

# ---- scene / render settings (as saved in the file)
scene.frame_start = 1; scene.frame_end = 250; scene.frame_set(1)
scene.render.engine = 'BLENDER_EEVEE_NEXT'
bpy.context.view_layer.update()

# ---- added for rendering (the .blend has no active camera and no usable light): camera, sun
cam_auto = bpy.data.cameras.new('AutoCamera')
cam_auto.lens = 50.0
cam_auto.sensor_width = 36.0
cam_auto.clip_end = 1000.0
ob_auto_camera = bpy.data.objects.new('AutoCamera', cam_auto)
scene.collection.objects.link(ob_auto_camera)
ob_auto_camera.location = (8.51994, -10.2239, 6.82674)
ob_auto_camera.rotation_euler = (1.09748, -7.21219e-08, 0.694738)
scene.camera = ob_auto_camera
light_auto_sun = bpy.data.lights.new('AutoSun', 'SUN')
light_auto_sun.energy = 3.0
light_auto_sun.angle = 0.0523599
ob_auto_sun = bpy.data.objects.new('AutoSun', light_auto_sun)
scene.collection.objects.link(ob_auto_sun)
ob_auto_sun.rotation_euler = (0.872665, 0.174533, 0.523599)
bpy.context.view_layer.update()
